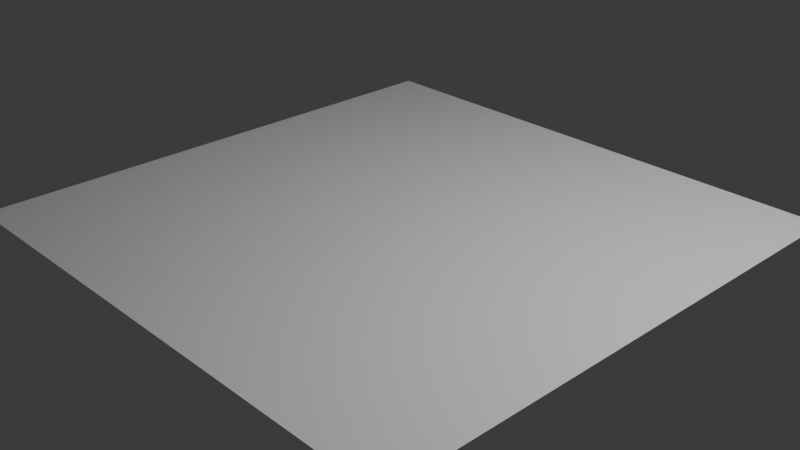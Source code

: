 # Source: ground-tile-base.blend  (saved by Blender 4.3.34; exported with 4.5.12 LTS)
import bpy
from mathutils import Matrix  # noqa: F401  (used for matrix-valued properties, if any)

bpy.ops.wm.read_factory_settings(use_empty=True)
scene = bpy.context.scene
scene.name = 'Scene'

# ---- collections
col_collection = bpy.data.collections.new('Collection'); scene.collection.children.link(col_collection)

# ---- world
world_world = bpy.data.worlds.new('World'); scene.world = world_world
world_world.use_nodes = True; world_world.node_tree.nodes.clear()
_N = world_world.node_tree.nodes; _L = world_world.node_tree.links
n0 = _N.new('ShaderNodeOutputWorld'); n0.name = 'World Output'; n0.location = (300, 300)
n1 = _N.new('ShaderNodeBackground'); n1.name = 'Background'; n1.location = (10, 300)
n1.inputs[0].default_value = (0.05088, 0.05088, 0.05088, 1.0)
_L.new(n1.outputs[0], n0.inputs[0])
n0.is_active_output = True
world_world.color = (0.05088, 0.05088, 0.05088)
world_world.sun_shadow_jitter_overblur = 0.0

# ---- cameras
cam_camera = bpy.data.cameras.new('Camera')
cam_camera.clip_end = 100.0
cam_camera.ortho_scale = 7.314

# ---- lights
light_light = bpy.data.lights.new('Light', 'POINT')
light_light.energy = 1000.0
light_light.shadow_soft_size = 0.1

# ---- meshes
me_plane = bpy.data.meshes.new('Plane')
me_plane.from_pydata([(-3.0, -3.0, 0.0), (3.0, -3.0, 0.0), (-3.0, 3.0, 0.0), (3.0, 3.0, 0.0), (-3.0, 2.75, 0.0), (-3.0, 2.5, 0.0), (-3.0, 2.25, 0.0), (-3.0, 2.0, 0.0), (-3.0, 1.75, 0.0), (-3.0, 1.5, 0.0), (-3.0, 1.25, 0.0), (-3.0, 1.0, 0.0), (-3.0, 0.75, 0.0), (-3.0, 0.5, 0.0), (-3.0, 0.25, 0.0), (-3.0, 0.0, 0.0), (-3.0, -0.25, 0.0), (-3.0, -0.5, 0.0), (-3.0, -0.75, 0.0), (-3.0, -1.0, 0.0), (-3.0, -1.25, 0.0), (-3.0, -1.5, 0.0), (-3.0, -1.75, 0.0), (-3.0, -2.0, 0.0), (-3.0, -2.25, 0.0), (-3.0, -2.5, 0.0), (-3.0, -2.75, 0.0), (-2.75, -3.0, 0.0), (-2.5, -3.0, 0.0), (-2.25, -3.0, 0.0), (-2.0, -3.0, 0.0), (-1.75, -3.0, 0.0), (-1.5, -3.0, 0.0), (-1.25, -3.0, 0.0), (-1.0, -3.0, 0.0), (-0.75, -3.0, 0.0), (-0.5, -3.0, 0.0), (-0.25, -3.0, 0.0), (0.0, -3.0, 0.0), (0.25, -3.0, 0.0), (0.5, -3.0, 0.0), (0.75, -3.0, 0.0), (1.0, -3.0, 0.0), (1.25, -3.0, 0.0), (1.5, -3.0, 0.0), (1.75, -3.0, 0.0), (2.0, -3.0, 0.0), (2.25, -3.0, 0.0), (2.5, -3.0, 0.0), (2.75, -3.0, 0.0), (3.0, -2.75, 0.0), (3.0, -2.5, 0.0), (3.0, -2.25, 0.0), (3.0, -2.0, 0.0), (3.0, -1.75, 0.0), (3.0, -1.5, 0.0), (3.0, -1.25, 0.0), (3.0, -1.0, 0.0), (3.0, -0.75, 0.0), (3.0, -0.5, 0.0), (3.0, -0.25, 0.0), (3.0, 0.0, 0.0), (3.0, 0.25, 0.0), (3.0, 0.5, 0.0), (3.0, 0.75, 0.0), (3.0, 1.0, 0.0), (3.0, 1.25, 0.0), (3.0, 1.5, 0.0), (3.0, 1.75, 0.0), (3.0, 2.0, 0.0), (3.0, 2.25, 0.0), (3.0, 2.5, 0.0), (3.0, 2.75, 0.0), (2.75, 3.0, 0.0), (2.5, 3.0, 0.0), (2.25, 3.0, 0.0), (2.0, 3.0, 0.0), (1.75, 3.0, 0.0), (1.5, 3.0, 0.0), (1.25, 3.0, 0.0), (1.0, 3.0, 0.0), (0.75, 3.0, 0.0), (0.5, 3.0, 0.0), (0.25, 3.0, 0.0), (0.0, 3.0, 0.0), (-0.25, 3.0, 0.0), (-0.5, 3.0, 0.0), (-0.75, 3.0, 0.0), (-1.0, 3.0, 0.0), (-1.25, 3.0, 0.0), (-1.5, 3.0, 0.0), (-1.75, 3.0, 0.0), (-2.0, 3.0, 0.0), (-2.25, 3.0, 0.0), (-2.5, 3.0, 0.0), (-2.75, 3.0, 0.0), (-2.75, -2.75, 0.0), (-2.75, -2.5, 0.0), (-2.75, -2.25, 0.0), (-2.75, -2.0, 0.0), (-2.75, -1.75, 0.0), (-2.75, -1.5, 0.0), (-2.75, -1.25, 0.0), (-2.75, -1.0, 0.0), (-2.75, -0.75, 0.0), (-2.75, -0.5, 0.0), (-2.75, -0.25, 0.0), (-2.75, 0.0, 0.0), (-2.75, 0.25, 0.0), (-2.75, 0.5, 0.0), (-2.75, 0.75, 0.0), (-2.75, 1.0, 0.0), (-2.75, 1.25, 0.0), (-2.75, 1.5, 0.0), (-2.75, 1.75, 0.0), (-2.75, 2.0, 0.0), (-2.75, 2.25, 0.0), (-2.75, 2.5, 0.0), (-2.75, 2.75, 0.0), (-2.5, -2.75, 0.0), (-2.5, -2.5, 0.0), (-2.5, -2.25, 0.0), (-2.5, -2.0, 0.0), (-2.5, -1.75, 0.0), (-2.5, -1.5, 0.0), (-2.5, -1.25, 0.0), (-2.5, -1.0, 0.0), (-2.5, -0.75, 0.0), (-2.5, -0.5, 0.0), (-2.5, -0.25, 0.0), (-2.5, 0.0, 0.0), (-2.5, 0.25, 0.0), (-2.5, 0.5, 0.0), (-2.5, 0.75, 0.0), (-2.5, 1.0, 0.0), (-2.5, 1.25, 0.0), (-2.5, 1.5, 0.0), (-2.5, 1.75, 0.0), (-2.5, 2.0, 0.0), (-2.5, 2.25, 0.0), (-2.5, 2.5, 0.0), (-2.5, 2.75, 0.0), (-2.25, -2.75, 0.0), (-2.25, -2.5, 0.0), (-2.25, -2.25, 0.0), (-2.25, -2.0, 0.0), (-2.25, -1.75, 0.0), (-2.25, -1.5, 0.0), (-2.25, -1.25, 0.0), (-2.25, -1.0, 0.0), (-2.25, -0.75, 0.0), (-2.25, -0.5, 0.0), (-2.25, -0.25, 0.0), (-2.25, 0.0, 0.0), (-2.25, 0.25, 0.0), (-2.25, 0.5, 0.0), (-2.25, 0.75, 0.0), (-2.25, 1.0, 0.0), (-2.25, 1.25, 0.0), (-2.25, 1.5, 0.0), (-2.25, 1.75, 0.0), (-2.25, 2.0, 0.0), (-2.25, 2.25, 0.0), (-2.25, 2.5, 0.0), (-2.25, 2.75, 0.0), (-2.0, -2.75, 0.0), (-2.0, -2.5, 0.0), (-2.0, -2.25, 0.0), (-2.0, -2.0, 0.0), (-2.0, -1.75, 0.0), (-2.0, -1.5, 0.0), (-2.0, -1.25, 0.0), (-2.0, -1.0, 0.0), (-2.0, -0.75, 0.0), (-2.0, -0.5, 0.0), (-2.0, -0.25, 0.0), (-2.0, 0.0, 0.0), (-2.0, 0.25, 0.0), (-2.0, 0.5, 0.0), (-2.0, 0.75, 0.0), (-2.0, 1.0, 0.0), (-2.0, 1.25, 0.0), (-2.0, 1.5, 0.0), (-2.0, 1.75, 0.0), (-2.0, 2.0, 0.0), (-2.0, 2.25, 0.0), (-2.0, 2.5, 0.0), (-2.0, 2.75, 0.0), (-1.75, -2.75, 0.0), (-1.75, -2.5, 0.0), (-1.75, -2.25, 0.0), (-1.75, -2.0, 0.0), (-1.75, -1.75, 0.0), (-1.75, -1.5, 0.0), (-1.75, -1.25, 0.0), (-1.75, -1.0, 0.0), (-1.75, -0.75, 0.0), (-1.75, -0.5, 0.0), (-1.75, -0.25, 0.0), (-1.75, 0.0, 0.0), (-1.75, 0.25, 0.0), (-1.75, 0.5, 0.0), (-1.75, 0.75, 0.0), (-1.75, 1.0, 0.0), (-1.75, 1.25, 0.0), (-1.75, 1.5, 0.0), (-1.75, 1.75, 0.0), (-1.75, 2.0, 0.0), (-1.75, 2.25, 0.0), (-1.75, 2.5, 0.0), (-1.75, 2.75, 0.0), (-1.5, -2.75, 0.0), (-1.5, -2.5, 0.0), (-1.5, -2.25, 0.0), (-1.5, -2.0, 0.0), (-1.5, -1.75, 0.0), (-1.5, -1.5, 0.0), (-1.5, -1.25, 0.0), (-1.5, -1.0, 0.0), (-1.5, -0.75, 0.0), (-1.5, -0.5, 0.0), (-1.5, -0.25, 0.0), (-1.5, 0.0, 0.0), (-1.5, 0.25, 0.0), (-1.5, 0.5, 0.0), (-1.5, 0.75, 0.0), (-1.5, 1.0, 0.0), (-1.5, 1.25, 0.0), (-1.5, 1.5, 0.0), (-1.5, 1.75, 0.0), (-1.5, 2.0, 0.0), (-1.5, 2.25, 0.0), (-1.5, 2.5, 0.0), (-1.5, 2.75, 0.0), (-1.25, -2.75, 0.0), (-1.25, -2.5, 0.0), (-1.25, -2.25, 0.0), (-1.25, -2.0, 0.0), (-1.25, -1.75, 0.0), (-1.25, -1.5, 0.0), (-1.25, -1.25, 0.0), (-1.25, -1.0, 0.0), (-1.25, -0.75, 0.0), (-1.25, -0.5, 0.0), (-1.25, -0.25, 0.0), (-1.25, 0.0, 0.0), (-1.25, 0.25, 0.0), (-1.25, 0.5, 0.0), (-1.25, 0.75, 0.0), (-1.25, 1.0, 0.0), (-1.25, 1.25, 0.0), (-1.25, 1.5, 0.0), (-1.25, 1.75, 0.0), (-1.25, 2.0, 0.0), (-1.25, 2.25, 0.0), (-1.25, 2.5, 0.0), (-1.25, 2.75, 0.0), (-1.0, -2.75, 0.0), (-1.0, -2.5, 0.0), (-1.0, -2.25, 0.0), (-1.0, -2.0, 0.0), (-1.0, -1.75, 0.0), (-1.0, -1.5, 0.0), (-1.0, -1.25, 0.0), (-1.0, -1.0, 0.0), (-1.0, -0.75, 0.0), (-1.0, -0.5, 0.0), (-1.0, -0.25, 0.0), (-1.0, 0.0, 0.0), (-1.0, 0.25, 0.0), (-1.0, 0.5, 0.0), (-1.0, 0.75, 0.0), (-1.0, 1.0, 0.0), (-1.0, 1.25, 0.0), (-1.0, 1.5, 0.0), (-1.0, 1.75, 0.0), (-1.0, 2.0, 0.0), (-1.0, 2.25, 0.0), (-1.0, 2.5, 0.0), (-1.0, 2.75, 0.0), (-0.75, -2.75, 0.0), (-0.75, -2.5, 0.0), (-0.75, -2.25, 0.0), (-0.75, -2.0, 0.0), (-0.75, -1.75, 0.0), (-0.75, -1.5, 0.0), (-0.75, -1.25, 0.0), (-0.75, -1.0, 0.0), (-0.75, -0.75, 0.0), (-0.75, -0.5, 0.0), (-0.75, -0.25, 0.0), (-0.75, 0.0, 0.0), (-0.75, 0.25, 0.0), (-0.75, 0.5, 0.0), (-0.75, 0.75, 0.0), (-0.75, 1.0, 0.0), (-0.75, 1.25, 0.0), (-0.75, 1.5, 0.0), (-0.75, 1.75, 0.0), (-0.75, 2.0, 0.0), (-0.75, 2.25, 0.0), (-0.75, 2.5, 0.0), (-0.75, 2.75, 0.0), (-0.5, -2.75, 0.0), (-0.5, -2.5, 0.0), (-0.5, -2.25, 0.0), (-0.5, -2.0, 0.0), (-0.5, -1.75, 0.0), (-0.5, -1.5, 0.0), (-0.5, -1.25, 0.0), (-0.5, -1.0, 0.0), (-0.5, -0.75, 0.0), (-0.5, -0.5, 0.0), (-0.5, -0.25, 0.0), (-0.5, 0.0, 0.0), (-0.5, 0.25, 0.0), (-0.5, 0.5, 0.0), (-0.5, 0.75, 0.0), (-0.5, 1.0, 0.0), (-0.5, 1.25, 0.0), (-0.5, 1.5, 0.0), (-0.5, 1.75, 0.0), (-0.5, 2.0, 0.0), (-0.5, 2.25, 0.0), (-0.5, 2.5, 0.0), (-0.5, 2.75, 0.0), (-0.25, -2.75, 0.0), (-0.25, -2.5, 0.0), (-0.25, -2.25, 0.0), (-0.25, -2.0, 0.0), (-0.25, -1.75, 0.0), (-0.25, -1.5, 0.0), (-0.25, -1.25, 0.0), (-0.25, -1.0, 0.0), (-0.25, -0.75, 0.0), (-0.25, -0.5, 0.0), (-0.25, -0.25, 0.0), (-0.25, 0.0, 0.0), (-0.25, 0.25, 0.0), (-0.25, 0.5, 0.0), (-0.25, 0.75, 0.0), (-0.25, 1.0, 0.0), (-0.25, 1.25, 0.0), (-0.25, 1.5, 0.0), (-0.25, 1.75, 0.0), (-0.25, 2.0, 0.0), (-0.25, 2.25, 0.0), (-0.25, 2.5, 0.0), (-0.25, 2.75, 0.0), (0.0, -2.75, 0.0), (0.0, -2.5, 0.0), (0.0, -2.25, 0.0), (0.0, -2.0, 0.0), (0.0, -1.75, 0.0), (0.0, -1.5, 0.0), (0.0, -1.25, 0.0), (0.0, -1.0, 0.0), (0.0, -0.75, 0.0), (0.0, -0.5, 0.0), (0.0, -0.25, 0.0), (0.0, 0.0, 0.0), (0.0, 0.25, 0.0), (0.0, 0.5, 0.0), (0.0, 0.75, 0.0), (0.0, 1.0, 0.0), (0.0, 1.25, 0.0), (0.0, 1.5, 0.0), (0.0, 1.75, 0.0), (0.0, 2.0, 0.0), (0.0, 2.25, 0.0), (0.0, 2.5, 0.0), (0.0, 2.75, 0.0), (0.25, -2.75, 0.0), (0.25, -2.5, 0.0), (0.25, -2.25, 0.0), (0.25, -2.0, 0.0), (0.25, -1.75, 0.0), (0.25, -1.5, 0.0), (0.25, -1.25, 0.0), (0.25, -1.0, 0.0), (0.25, -0.75, 0.0), (0.25, -0.5, 0.0), (0.25, -0.25, 0.0), (0.25, 0.0, 0.0), (0.25, 0.25, 0.0), (0.25, 0.5, 0.0), (0.25, 0.75, 0.0), (0.25, 1.0, 0.0), (0.25, 1.25, 0.0), (0.25, 1.5, 0.0), (0.25, 1.75, 0.0), (0.25, 2.0, 0.0), (0.25, 2.25, 0.0), (0.25, 2.5, 0.0), (0.25, 2.75, 0.0), (0.5, -2.75, 0.0), (0.5, -2.5, 0.0), (0.5, -2.25, 0.0), (0.5, -2.0, 0.0), (0.5, -1.75, 0.0), (0.5, -1.5, 0.0), (0.5, -1.25, 0.0), (0.5, -1.0, 0.0), (0.5, -0.75, 0.0), (0.5, -0.5, 0.0), (0.5, -0.25, 0.0), (0.5, 0.0, 0.0), (0.5, 0.25, 0.0), (0.5, 0.5, 0.0), (0.5, 0.75, 0.0), (0.5, 1.0, 0.0), (0.5, 1.25, 0.0), (0.5, 1.5, 0.0), (0.5, 1.75, 0.0), (0.5, 2.0, 0.0), (0.5, 2.25, 0.0), (0.5, 2.5, 0.0), (0.5, 2.75, 0.0), (0.75, -2.75, 0.0), (0.75, -2.5, 0.0), (0.75, -2.25, 0.0), (0.75, -2.0, 0.0), (0.75, -1.75, 0.0), (0.75, -1.5, 0.0), (0.75, -1.25, 0.0), (0.75, -1.0, 0.0), (0.75, -0.75, 0.0), (0.75, -0.5, 0.0), (0.75, -0.25, 0.0), (0.75, 0.0, 0.0), (0.75, 0.25, 0.0), (0.75, 0.5, 0.0), (0.75, 0.75, 0.0), (0.75, 1.0, 0.0), (0.75, 1.25, 0.0), (0.75, 1.5, 0.0), (0.75, 1.75, 0.0), (0.75, 2.0, 0.0), (0.75, 2.25, 0.0), (0.75, 2.5, 0.0), (0.75, 2.75, 0.0), (1.0, -2.75, 0.0), (1.0, -2.5, 0.0), (1.0, -2.25, 0.0), (1.0, -2.0, 0.0), (1.0, -1.75, 0.0), (1.0, -1.5, 0.0), (1.0, -1.25, 0.0), (1.0, -1.0, 0.0), (1.0, -0.75, 0.0), (1.0, -0.5, 0.0), (1.0, -0.25, 0.0), (1.0, 0.0, 0.0), (1.0, 0.25, 0.0), (1.0, 0.5, 0.0), (1.0, 0.75, 0.0), (1.0, 1.0, 0.0), (1.0, 1.25, 0.0), (1.0, 1.5, 0.0), (1.0, 1.75, 0.0), (1.0, 2.0, 0.0), (1.0, 2.25, 0.0), (1.0, 2.5, 0.0), (1.0, 2.75, 0.0), (1.25, -2.75, 0.0), (1.25, -2.5, 0.0), (1.25, -2.25, 0.0), (1.25, -2.0, 0.0), (1.25, -1.75, 0.0), (1.25, -1.5, 0.0), (1.25, -1.25, 0.0), (1.25, -1.0, 0.0), (1.25, -0.75, 0.0), (1.25, -0.5, 0.0), (1.25, -0.25, 0.0), (1.25, 0.0, 0.0), (1.25, 0.25, 0.0), (1.25, 0.5, 0.0), (1.25, 0.75, 0.0), (1.25, 1.0, 0.0), (1.25, 1.25, 0.0), (1.25, 1.5, 0.0), (1.25, 1.75, 0.0), (1.25, 2.0, 0.0), (1.25, 2.25, 0.0), (1.25, 2.5, 0.0), (1.25, 2.75, 0.0), (1.5, -2.75, 0.0), (1.5, -2.5, 0.0), (1.5, -2.25, 0.0), (1.5, -2.0, 0.0), (1.5, -1.75, 0.0), (1.5, -1.5, 0.0), (1.5, -1.25, 0.0), (1.5, -1.0, 0.0), (1.5, -0.75, 0.0), (1.5, -0.5, 0.0), (1.5, -0.25, 0.0), (1.5, 0.0, 0.0), (1.5, 0.25, 0.0), (1.5, 0.5, 0.0), (1.5, 0.75, 0.0), (1.5, 1.0, 0.0), (1.5, 1.25, 0.0), (1.5, 1.5, 0.0), (1.5, 1.75, 0.0), (1.5, 2.0, 0.0), (1.5, 2.25, 0.0), (1.5, 2.5, 0.0), (1.5, 2.75, 0.0), (1.75, -2.75, 0.0), (1.75, -2.5, 0.0), (1.75, -2.25, 0.0), (1.75, -2.0, 0.0), (1.75, -1.75, 0.0), (1.75, -1.5, 0.0), (1.75, -1.25, 0.0), (1.75, -1.0, 0.0), (1.75, -0.75, 0.0), (1.75, -0.5, 0.0), (1.75, -0.25, 0.0), (1.75, 0.0, 0.0), (1.75, 0.25, 0.0), (1.75, 0.5, 0.0), (1.75, 0.75, 0.0), (1.75, 1.0, 0.0), (1.75, 1.25, 0.0), (1.75, 1.5, 0.0), (1.75, 1.75, 0.0), (1.75, 2.0, 0.0), (1.75, 2.25, 0.0), (1.75, 2.5, 0.0), (1.75, 2.75, 0.0), (2.0, -2.75, 0.0), (2.0, -2.5, 0.0), (2.0, -2.25, 0.0), (2.0, -2.0, 0.0), (2.0, -1.75, 0.0), (2.0, -1.5, 0.0), (2.0, -1.25, 0.0), (2.0, -1.0, 0.0), (2.0, -0.75, 0.0), (2.0, -0.5, 0.0), (2.0, -0.25, 0.0), (2.0, 0.0, 0.0), (2.0, 0.25, 0.0), (2.0, 0.5, 0.0), (2.0, 0.75, 0.0), (2.0, 1.0, 0.0), (2.0, 1.25, 0.0), (2.0, 1.5, 0.0), (2.0, 1.75, 0.0), (2.0, 2.0, 0.0), (2.0, 2.25, 0.0), (2.0, 2.5, 0.0), (2.0, 2.75, 0.0), (2.25, -2.75, 0.0), (2.25, -2.5, 0.0), (2.25, -2.25, 0.0), (2.25, -2.0, 0.0), (2.25, -1.75, 0.0), (2.25, -1.5, 0.0), (2.25, -1.25, 0.0), (2.25, -1.0, 0.0), (2.25, -0.75, 0.0), (2.25, -0.5, 0.0), (2.25, -0.25, 0.0), (2.25, 0.0, 0.0), (2.25, 0.25, 0.0), (2.25, 0.5, 0.0), (2.25, 0.75, 0.0), (2.25, 1.0, 0.0), (2.25, 1.25, 0.0), (2.25, 1.5, 0.0), (2.25, 1.75, 0.0), (2.25, 2.0, 0.0), (2.25, 2.25, 0.0), (2.25, 2.5, 0.0), (2.25, 2.75, 0.0), (2.5, -2.75, 0.0), (2.5, -2.5, 0.0), (2.5, -2.25, 0.0), (2.5, -2.0, 0.0), (2.5, -1.75, 0.0), (2.5, -1.5, 0.0), (2.5, -1.25, 0.0), (2.5, -1.0, 0.0), (2.5, -0.75, 0.0), (2.5, -0.5, 0.0), (2.5, -0.25, 0.0), (2.5, 0.0, 0.0), (2.5, 0.25, 0.0), (2.5, 0.5, 0.0), (2.5, 0.75, 0.0), (2.5, 1.0, 0.0), (2.5, 1.25, 0.0), (2.5, 1.5, 0.0), (2.5, 1.75, 0.0), (2.5, 2.0, 0.0), (2.5, 2.25, 0.0), (2.5, 2.5, 0.0), (2.5, 2.75, 0.0), (2.75, -2.75, 0.0), (2.75, -2.5, 0.0), (2.75, -2.25, 0.0), (2.75, -2.0, 0.0), (2.75, -1.75, 0.0), (2.75, -1.5, 0.0), (2.75, -1.25, 0.0), (2.75, -1.0, 0.0), (2.75, -0.75, 0.0), (2.75, -0.5, 0.0), (2.75, -0.25, 0.0), (2.75, 0.0, 0.0), (2.75, 0.25, 0.0), (2.75, 0.5, 0.0), (2.75, 0.75, 0.0), (2.75, 1.0, 0.0), (2.75, 1.25, 0.0), (2.75, 1.5, 0.0), (2.75, 1.75, 0.0), (2.75, 2.0, 0.0), (2.75, 2.25, 0.0), (2.75, 2.5, 0.0), (2.75, 2.75, 0.0)], [], [(624, 72, 3, 73), (4, 118, 95, 2), (118, 141, 94, 95), (141, 164, 93, 94), (164, 187, 92, 93), (187, 210, 91, 92), (210, 233, 90, 91), (233, 256, 89, 90), (256, 279, 88, 89), (279, 302, 87, 88), (302, 325, 86, 87), (325, 348, 85, 86), (348, 371, 84, 85), (371, 394, 83, 84), (394, 417, 82, 83), (417, 440, 81, 82), (440, 463, 80, 81), (463, 486, 79, 80), (486, 509, 78, 79), (509, 532, 77, 78), (532, 555, 76, 77), (555, 578, 75, 76), (578, 601, 74, 75), (601, 624, 73, 74), (0, 27, 96, 26), (26, 96, 97, 25), (25, 97, 98, 24), (24, 98, 99, 23), (23, 99, 100, 22), (22, 100, 101, 21), (21, 101, 102, 20), (20, 102, 103, 19), (19, 103, 104, 18), (18, 104, 105, 17), (17, 105, 106, 16), (16, 106, 107, 15), (15, 107, 108, 14), (14, 108, 109, 13), (13, 109, 110, 12), (12, 110, 111, 11), (11, 111, 112, 10), (10, 112, 113, 9), (9, 113, 114, 8), (8, 114, 115, 7), (7, 115, 116, 6), (6, 116, 117, 5), (5, 117, 118, 4), (27, 28, 119, 96), (96, 119, 120, 97), (97, 120, 121, 98), (98, 121, 122, 99), (99, 122, 123, 100), (100, 123, 124, 101), (101, 124, 125, 102), (102, 125, 126, 103), (103, 126, 127, 104), (104, 127, 128, 105), (105, 128, 129, 106), (106, 129, 130, 107), (107, 130, 131, 108), (108, 131, 132, 109), (109, 132, 133, 110), (110, 133, 134, 111), (111, 134, 135, 112), (112, 135, 136, 113), (113, 136, 137, 114), (114, 137, 138, 115), (115, 138, 139, 116), (116, 139, 140, 117), (117, 140, 141, 118), (28, 29, 142, 119), (119, 142, 143, 120), (120, 143, 144, 121), (121, 144, 145, 122), (122, 145, 146, 123), (123, 146, 147, 124), (124, 147, 148, 125), (125, 148, 149, 126), (126, 149, 150, 127), (127, 150, 151, 128), (128, 151, 152, 129), (129, 152, 153, 130), (130, 153, 154, 131), (131, 154, 155, 132), (132, 155, 156, 133), (133, 156, 157, 134), (134, 157, 158, 135), (135, 158, 159, 136), (136, 159, 160, 137), (137, 160, 161, 138), (138, 161, 162, 139), (139, 162, 163, 140), (140, 163, 164, 141), (29, 30, 165, 142), (142, 165, 166, 143), (143, 166, 167, 144), (144, 167, 168, 145), (145, 168, 169, 146), (146, 169, 170, 147), (147, 170, 171, 148), (148, 171, 172, 149), (149, 172, 173, 150), (150, 173, 174, 151), (151, 174, 175, 152), (152, 175, 176, 153), (153, 176, 177, 154), (154, 177, 178, 155), (155, 178, 179, 156), (156, 179, 180, 157), (157, 180, 181, 158), (158, 181, 182, 159), (159, 182, 183, 160), (160, 183, 184, 161), (161, 184, 185, 162), (162, 185, 186, 163), (163, 186, 187, 164), (30, 31, 188, 165), (165, 188, 189, 166), (166, 189, 190, 167), (167, 190, 191, 168), (168, 191, 192, 169), (169, 192, 193, 170), (170, 193, 194, 171), (171, 194, 195, 172), (172, 195, 196, 173), (173, 196, 197, 174), (174, 197, 198, 175), (175, 198, 199, 176), (176, 199, 200, 177), (177, 200, 201, 178), (178, 201, 202, 179), (179, 202, 203, 180), (180, 203, 204, 181), (181, 204, 205, 182), (182, 205, 206, 183), (183, 206, 207, 184), (184, 207, 208, 185), (185, 208, 209, 186), (186, 209, 210, 187), (31, 32, 211, 188), (188, 211, 212, 189), (189, 212, 213, 190), (190, 213, 214, 191), (191, 214, 215, 192), (192, 215, 216, 193), (193, 216, 217, 194), (194, 217, 218, 195), (195, 218, 219, 196), (196, 219, 220, 197), (197, 220, 221, 198), (198, 221, 222, 199), (199, 222, 223, 200), (200, 223, 224, 201), (201, 224, 225, 202), (202, 225, 226, 203), (203, 226, 227, 204), (204, 227, 228, 205), (205, 228, 229, 206), (206, 229, 230, 207), (207, 230, 231, 208), (208, 231, 232, 209), (209, 232, 233, 210), (32, 33, 234, 211), (211, 234, 235, 212), (212, 235, 236, 213), (213, 236, 237, 214), (214, 237, 238, 215), (215, 238, 239, 216), (216, 239, 240, 217), (217, 240, 241, 218), (218, 241, 242, 219), (219, 242, 243, 220), (220, 243, 244, 221), (221, 244, 245, 222), (222, 245, 246, 223), (223, 246, 247, 224), (224, 247, 248, 225), (225, 248, 249, 226), (226, 249, 250, 227), (227, 250, 251, 228), (228, 251, 252, 229), (229, 252, 253, 230), (230, 253, 254, 231), (231, 254, 255, 232), (232, 255, 256, 233), (33, 34, 257, 234), (234, 257, 258, 235), (235, 258, 259, 236), (236, 259, 260, 237), (237, 260, 261, 238), (238, 261, 262, 239), (239, 262, 263, 240), (240, 263, 264, 241), (241, 264, 265, 242), (242, 265, 266, 243), (243, 266, 267, 244), (244, 267, 268, 245), (245, 268, 269, 246), (246, 269, 270, 247), (247, 270, 271, 248), (248, 271, 272, 249), (249, 272, 273, 250), (250, 273, 274, 251), (251, 274, 275, 252), (252, 275, 276, 253), (253, 276, 277, 254), (254, 277, 278, 255), (255, 278, 279, 256), (34, 35, 280, 257), (257, 280, 281, 258), (258, 281, 282, 259), (259, 282, 283, 260), (260, 283, 284, 261), (261, 284, 285, 262), (262, 285, 286, 263), (263, 286, 287, 264), (264, 287, 288, 265), (265, 288, 289, 266), (266, 289, 290, 267), (267, 290, 291, 268), (268, 291, 292, 269), (269, 292, 293, 270), (270, 293, 294, 271), (271, 294, 295, 272), (272, 295, 296, 273), (273, 296, 297, 274), (274, 297, 298, 275), (275, 298, 299, 276), (276, 299, 300, 277), (277, 300, 301, 278), (278, 301, 302, 279), (35, 36, 303, 280), (280, 303, 304, 281), (281, 304, 305, 282), (282, 305, 306, 283), (283, 306, 307, 284), (284, 307, 308, 285), (285, 308, 309, 286), (286, 309, 310, 287), (287, 310, 311, 288), (288, 311, 312, 289), (289, 312, 313, 290), (290, 313, 314, 291), (291, 314, 315, 292), (292, 315, 316, 293), (293, 316, 317, 294), (294, 317, 318, 295), (295, 318, 319, 296), (296, 319, 320, 297), (297, 320, 321, 298), (298, 321, 322, 299), (299, 322, 323, 300), (300, 323, 324, 301), (301, 324, 325, 302), (36, 37, 326, 303), (303, 326, 327, 304), (304, 327, 328, 305), (305, 328, 329, 306), (306, 329, 330, 307), (307, 330, 331, 308), (308, 331, 332, 309), (309, 332, 333, 310), (310, 333, 334, 311), (311, 334, 335, 312), (312, 335, 336, 313), (313, 336, 337, 314), (314, 337, 338, 315), (315, 338, 339, 316), (316, 339, 340, 317), (317, 340, 341, 318), (318, 341, 342, 319), (319, 342, 343, 320), (320, 343, 344, 321), (321, 344, 345, 322), (322, 345, 346, 323), (323, 346, 347, 324), (324, 347, 348, 325), (37, 38, 349, 326), (326, 349, 350, 327), (327, 350, 351, 328), (328, 351, 352, 329), (329, 352, 353, 330), (330, 353, 354, 331), (331, 354, 355, 332), (332, 355, 356, 333), (333, 356, 357, 334), (334, 357, 358, 335), (335, 358, 359, 336), (336, 359, 360, 337), (337, 360, 361, 338), (338, 361, 362, 339), (339, 362, 363, 340), (340, 363, 364, 341), (341, 364, 365, 342), (342, 365, 366, 343), (343, 366, 367, 344), (344, 367, 368, 345), (345, 368, 369, 346), (346, 369, 370, 347), (347, 370, 371, 348), (38, 39, 372, 349), (349, 372, 373, 350), (350, 373, 374, 351), (351, 374, 375, 352), (352, 375, 376, 353), (353, 376, 377, 354), (354, 377, 378, 355), (355, 378, 379, 356), (356, 379, 380, 357), (357, 380, 381, 358), (358, 381, 382, 359), (359, 382, 383, 360), (360, 383, 384, 361), (361, 384, 385, 362), (362, 385, 386, 363), (363, 386, 387, 364), (364, 387, 388, 365), (365, 388, 389, 366), (366, 389, 390, 367), (367, 390, 391, 368), (368, 391, 392, 369), (369, 392, 393, 370), (370, 393, 394, 371), (39, 40, 395, 372), (372, 395, 396, 373), (373, 396, 397, 374), (374, 397, 398, 375), (375, 398, 399, 376), (376, 399, 400, 377), (377, 400, 401, 378), (378, 401, 402, 379), (379, 402, 403, 380), (380, 403, 404, 381), (381, 404, 405, 382), (382, 405, 406, 383), (383, 406, 407, 384), (384, 407, 408, 385), (385, 408, 409, 386), (386, 409, 410, 387), (387, 410, 411, 388), (388, 411, 412, 389), (389, 412, 413, 390), (390, 413, 414, 391), (391, 414, 415, 392), (392, 415, 416, 393), (393, 416, 417, 394), (40, 41, 418, 395), (395, 418, 419, 396), (396, 419, 420, 397), (397, 420, 421, 398), (398, 421, 422, 399), (399, 422, 423, 400), (400, 423, 424, 401), (401, 424, 425, 402), (402, 425, 426, 403), (403, 426, 427, 404), (404, 427, 428, 405), (405, 428, 429, 406), (406, 429, 430, 407), (407, 430, 431, 408), (408, 431, 432, 409), (409, 432, 433, 410), (410, 433, 434, 411), (411, 434, 435, 412), (412, 435, 436, 413), (413, 436, 437, 414), (414, 437, 438, 415), (415, 438, 439, 416), (416, 439, 440, 417), (41, 42, 441, 418), (418, 441, 442, 419), (419, 442, 443, 420), (420, 443, 444, 421), (421, 444, 445, 422), (422, 445, 446, 423), (423, 446, 447, 424), (424, 447, 448, 425), (425, 448, 449, 426), (426, 449, 450, 427), (427, 450, 451, 428), (428, 451, 452, 429), (429, 452, 453, 430), (430, 453, 454, 431), (431, 454, 455, 432), (432, 455, 456, 433), (433, 456, 457, 434), (434, 457, 458, 435), (435, 458, 459, 436), (436, 459, 460, 437), (437, 460, 461, 438), (438, 461, 462, 439), (439, 462, 463, 440), (42, 43, 464, 441), (441, 464, 465, 442), (442, 465, 466, 443), (443, 466, 467, 444), (444, 467, 468, 445), (445, 468, 469, 446), (446, 469, 470, 447), (447, 470, 471, 448), (448, 471, 472, 449), (449, 472, 473, 450), (450, 473, 474, 451), (451, 474, 475, 452), (452, 475, 476, 453), (453, 476, 477, 454), (454, 477, 478, 455), (455, 478, 479, 456), (456, 479, 480, 457), (457, 480, 481, 458), (458, 481, 482, 459), (459, 482, 483, 460), (460, 483, 484, 461), (461, 484, 485, 462), (462, 485, 486, 463), (43, 44, 487, 464), (464, 487, 488, 465), (465, 488, 489, 466), (466, 489, 490, 467), (467, 490, 491, 468), (468, 491, 492, 469), (469, 492, 493, 470), (470, 493, 494, 471), (471, 494, 495, 472), (472, 495, 496, 473), (473, 496, 497, 474), (474, 497, 498, 475), (475, 498, 499, 476), (476, 499, 500, 477), (477, 500, 501, 478), (478, 501, 502, 479), (479, 502, 503, 480), (480, 503, 504, 481), (481, 504, 505, 482), (482, 505, 506, 483), (483, 506, 507, 484), (484, 507, 508, 485), (485, 508, 509, 486), (44, 45, 510, 487), (487, 510, 511, 488), (488, 511, 512, 489), (489, 512, 513, 490), (490, 513, 514, 491), (491, 514, 515, 492), (492, 515, 516, 493), (493, 516, 517, 494), (494, 517, 518, 495), (495, 518, 519, 496), (496, 519, 520, 497), (497, 520, 521, 498), (498, 521, 522, 499), (499, 522, 523, 500), (500, 523, 524, 501), (501, 524, 525, 502), (502, 525, 526, 503), (503, 526, 527, 504), (504, 527, 528, 505), (505, 528, 529, 506), (506, 529, 530, 507), (507, 530, 531, 508), (508, 531, 532, 509), (45, 46, 533, 510), (510, 533, 534, 511), (511, 534, 535, 512), (512, 535, 536, 513), (513, 536, 537, 514), (514, 537, 538, 515), (515, 538, 539, 516), (516, 539, 540, 517), (517, 540, 541, 518), (518, 541, 542, 519), (519, 542, 543, 520), (520, 543, 544, 521), (521, 544, 545, 522), (522, 545, 546, 523), (523, 546, 547, 524), (524, 547, 548, 525), (525, 548, 549, 526), (526, 549, 550, 527), (527, 550, 551, 528), (528, 551, 552, 529), (529, 552, 553, 530), (530, 553, 554, 531), (531, 554, 555, 532), (46, 47, 556, 533), (533, 556, 557, 534), (534, 557, 558, 535), (535, 558, 559, 536), (536, 559, 560, 537), (537, 560, 561, 538), (538, 561, 562, 539), (539, 562, 563, 540), (540, 563, 564, 541), (541, 564, 565, 542), (542, 565, 566, 543), (543, 566, 567, 544), (544, 567, 568, 545), (545, 568, 569, 546), (546, 569, 570, 547), (547, 570, 571, 548), (548, 571, 572, 549), (549, 572, 573, 550), (550, 573, 574, 551), (551, 574, 575, 552), (552, 575, 576, 553), (553, 576, 577, 554), (554, 577, 578, 555), (47, 48, 579, 556), (556, 579, 580, 557), (557, 580, 581, 558), (558, 581, 582, 559), (559, 582, 583, 560), (560, 583, 584, 561), (561, 584, 585, 562), (562, 585, 586, 563), (563, 586, 587, 564), (564, 587, 588, 565), (565, 588, 589, 566), (566, 589, 590, 567), (567, 590, 591, 568), (568, 591, 592, 569), (569, 592, 593, 570), (570, 593, 594, 571), (571, 594, 595, 572), (572, 595, 596, 573), (573, 596, 597, 574), (574, 597, 598, 575), (575, 598, 599, 576), (576, 599, 600, 577), (577, 600, 601, 578), (48, 49, 602, 579), (579, 602, 603, 580), (580, 603, 604, 581), (581, 604, 605, 582), (582, 605, 606, 583), (583, 606, 607, 584), (584, 607, 608, 585), (585, 608, 609, 586), (586, 609, 610, 587), (587, 610, 611, 588), (588, 611, 612, 589), (589, 612, 613, 590), (590, 613, 614, 591), (591, 614, 615, 592), (592, 615, 616, 593), (593, 616, 617, 594), (594, 617, 618, 595), (595, 618, 619, 596), (596, 619, 620, 597), (597, 620, 621, 598), (598, 621, 622, 599), (599, 622, 623, 600), (600, 623, 624, 601), (49, 1, 50, 602), (602, 50, 51, 603), (603, 51, 52, 604), (604, 52, 53, 605), (605, 53, 54, 606), (606, 54, 55, 607), (607, 55, 56, 608), (608, 56, 57, 609), (609, 57, 58, 610), (610, 58, 59, 611), (611, 59, 60, 612), (612, 60, 61, 613), (613, 61, 62, 614), (614, 62, 63, 615), (615, 63, 64, 616), (616, 64, 65, 617), (617, 65, 66, 618), (618, 66, 67, 619), (619, 67, 68, 620), (620, 68, 69, 621), (621, 69, 70, 622), (622, 70, 71, 623), (623, 71, 72, 624)])
_uv = me_plane.uv_layers.new(name='UVMap')
_uv.uv.foreach_set('vector', [0.9583, 0.9583, 1.0, 0.9583, 1.0, 1.0, 0.9583, 1.0, 0.0, 0.9583, 0.04167, 0.9583, 0.04167, 1.0, 0.0, 1.0, 0.04167, 0.9583, 0.08333, 0.9583, 0.08333, 1.0, 0.04167, 1.0, 0.08333, 0.9583, 0.125, 0.9583, 0.125, 1.0, 0.08333, 1.0, 0.125, 0.9583, 0.1667, 0.9583, 0.1667, 1.0, 0.125, 1.0, 0.1667, 0.9583, 0.2083, 0.9583, 0.2083, 1.0, 0.1667, 1.0, 0.2083, 0.9583, 0.25, 0.9583, 0.25, 1.0, 0.2083, 1.0, 0.25, 0.9583, 0.2917, 0.9583, 0.2917, 1.0, 0.25, 1.0, 0.2917, 0.9583, 0.3333, 0.9583, 0.3333, 1.0, 0.2917, 1.0, 0.3333, 0.9583, 0.375, 0.9583, 0.375, 1.0, 0.3333, 1.0, 0.375, 0.9583, 0.4167, 0.9583, 0.4167, 1.0, 0.375, 1.0, 0.4167, 0.9583, 0.4583, 0.9583, 0.4583, 1.0, 0.4167, 1.0, 0.4583, 0.9583, 0.5, 0.9583, 0.5, 1.0, 0.4583, 1.0, 0.5, 0.9583, 0.5417, 0.9583, 0.5417, 1.0, 0.5, 1.0, 0.5417, 0.9583, 0.5833, 0.9583, 0.5833, 1.0, 0.5417, 1.0, 0.5833, 0.9583, 0.625, 0.9583, 0.625, 1.0, 0.5833, 1.0, 0.625, 0.9583, 0.6667, 0.9583, 0.6667, 1.0, 0.625, 1.0, 0.6667, 0.9583, 0.7083, 0.9583, 0.7083, 1.0, 0.6667, 1.0, 0.7083, 0.9583, 0.75, 0.9583, 0.75, 1.0, 0.7083, 1.0, 0.75, 0.9583, 0.7917, 0.9583, 0.7917, 1.0, 0.75, 1.0, 0.7917, 0.9583, 0.8333, 0.9583, 0.8333, 1.0, 0.7917, 1.0, 0.8333, 0.9583, 0.875, 0.9583, 0.875, 1.0, 0.8333, 1.0, 0.875, 0.9583, 0.9167, 0.9583, 0.9167, 1.0, 0.875, 1.0, 0.9167, 0.9583, 0.9583, 0.9583, 0.9583, 1.0, 0.9167, 1.0, 0.0, 0.0, 0.04167, 0.0, 0.04167, 0.04167, 0.0, 0.04167, 0.0, 0.04167, 0.04167, 0.04167, 0.04167, 0.08333, 0.0, 0.08333, 0.0, 0.08333, 0.04167, 0.08333, 0.04167, 0.125, 0.0, 0.125, 0.0, 0.125, 0.04167, 0.125, 0.04167, 0.1667, 0.0, 0.1667, 0.0, 0.1667, 0.04167, 0.1667, 0.04167, 0.2083, 0.0, 0.2083, 0.0, 0.2083, 0.04167, 0.2083, 0.04167, 0.25, 0.0, 0.25, 0.0, 0.25, 0.04167, 0.25, 0.04167, 0.2917, 0.0, 0.2917, 0.0, 0.2917, 0.04167, 0.2917, 0.04167, 0.3333, 0.0, 0.3333, 0.0, 0.3333, 0.04167, 0.3333, 0.04167, 0.375, 0.0, 0.375, 0.0, 0.375, 0.04167, 0.375, 0.04167, 0.4167, 0.0, 0.4167, 0.0, 0.4167, 0.04167, 0.4167, 0.04167, 0.4583, 0.0, 0.4583, 0.0, 0.4583, 0.04167, 0.4583, 0.04167, 0.5, 0.0, 0.5, 0.0, 0.5, 0.04167, 0.5, 0.04167, 0.5417, 0.0, 0.5417, 0.0, 0.5417, 0.04167, 0.5417, 0.04167, 0.5833, 0.0, 0.5833, 0.0, 0.5833, 0.04167, 0.5833, 0.04167, 0.625, 0.0, 0.625, 0.0, 0.625, 0.04167, 0.625, 0.04167, 0.6667, 0.0, 0.6667, 0.0, 0.6667, 0.04167, 0.6667, 0.04167, 0.7083, 0.0, 0.7083, 0.0, 0.7083, 0.04167, 0.7083, 0.04167, 0.75, 0.0, 0.75, 0.0, 0.75, 0.04167, 0.75, 0.04167, 0.7917, 0.0, 0.7917, 0.0, 0.7917, 0.04167, 0.7917, 0.04167, 0.8333, 0.0, 0.8333, 0.0, 0.8333, 0.04167, 0.8333, 0.04167, 0.875, 0.0, 0.875, 0.0, 0.875, 0.04167, 0.875, 0.04167, 0.9167, 0.0, 0.9167, 0.0, 0.9167, 0.04167, 0.9167, 0.04167, 0.9583, 0.0, 0.9583, 0.04167, 0.0, 0.08333, 0.0, 0.08333, 0.04167, 0.04167, 0.04167, 0.04167, 0.04167, 0.08333, 0.04167, 0.08333, 0.08333, 0.04167, 0.08333, 0.04167, 0.08333, 0.08333, 0.08333, 0.08333, 0.125, 0.04167, 0.125, 0.04167, 0.125, 0.08333, 0.125, 0.08333, 0.1667, 0.04167, 0.1667, 0.04167, 0.1667, 0.08333, 0.1667, 0.08333, 0.2083, 0.04167, 0.2083, 0.04167, 0.2083, 0.08333, 0.2083, 0.08333, 0.25, 0.04167, 0.25, 0.04167, 0.25, 0.08333, 0.25, 0.08333, 0.2917, 0.04167, 0.2917, 0.04167, 0.2917, 0.08333, 0.2917, 0.08333, 0.3333, 0.04167, 0.3333, 0.04167, 0.3333, 0.08333, 0.3333, 0.08333, 0.375, 0.04167, 0.375, 0.04167, 0.375, 0.08333, 0.375, 0.08333, 0.4167, 0.04167, 0.4167, 0.04167, 0.4167, 0.08333, 0.4167, 0.08333, 0.4583, 0.04167, 0.4583, 0.04167, 0.4583, 0.08333, 0.4583, 0.08333, 0.5, 0.04167, 0.5, 0.04167, 0.5, 0.08333, 0.5, 0.08333, 0.5417, 0.04167, 0.5417, 0.04167, 0.5417, 0.08333, 0.5417, 0.08333, 0.5833, 0.04167, 0.5833, 0.04167, 0.5833, 0.08333, 0.5833, 0.08333, 0.625, 0.04167, 0.625, 0.04167, 0.625, 0.08333, 0.625, 0.08333, 0.6667, 0.04167, 0.6667, 0.04167, 0.6667, 0.08333, 0.6667, 0.08333, 0.7083, 0.04167, 0.7083, 0.04167, 0.7083, 0.08333, 0.7083, 0.08333, 0.75, 0.04167, 0.75, 0.04167, 0.75, 0.08333, 0.75, 0.08333, 0.7917, 0.04167, 0.7917, 0.04167, 0.7917, 0.08333, 0.7917, 0.08333, 0.8333, 0.04167, 0.8333, 0.04167, 0.8333, 0.08333, 0.8333, 0.08333, 0.875, 0.04167, 0.875, 0.04167, 0.875, 0.08333, 0.875, 0.08333, 0.9167, 0.04167, 0.9167, 0.04167, 0.9167, 0.08333, 0.9167, 0.08333, 0.9583, 0.04167, 0.9583, 0.08333, 0.0, 0.125, 0.0, 0.125, 0.04167, 0.08333, 0.04167, 0.08333, 0.04167, 0.125, 0.04167, 0.125, 0.08333, 0.08333, 0.08333, 0.08333, 0.08333, 0.125, 0.08333, 0.125, 0.125, 0.08333, 0.125, 0.08333, 0.125, 0.125, 0.125, 0.125, 0.1667, 0.08333, 0.1667, 0.08333, 0.1667, 0.125, 0.1667, 0.125, 0.2083, 0.08333, 0.2083, 0.08333, 0.2083, 0.125, 0.2083, 0.125, 0.25, 0.08333, 0.25, 0.08333, 0.25, 0.125, 0.25, 0.125, 0.2917, 0.08333, 0.2917, 0.08333, 0.2917, 0.125, 0.2917, 0.125, 0.3333, 0.08333, 0.3333, 0.08333, 0.3333, 0.125, 0.3333, 0.125, 0.375, 0.08333, 0.375, 0.08333, 0.375, 0.125, 0.375, 0.125, 0.4167, 0.08333, 0.4167, 0.08333, 0.4167, 0.125, 0.4167, 0.125, 0.4583, 0.08333, 0.4583, 0.08333, 0.4583, 0.125, 0.4583, 0.125, 0.5, 0.08333, 0.5, 0.08333, 0.5, 0.125, 0.5, 0.125, 0.5417, 0.08333, 0.5417, 0.08333, 0.5417, 0.125, 0.5417, 0.125, 0.5833, 0.08333, 0.5833, 0.08333, 0.5833, 0.125, 0.5833, 0.125, 0.625, 0.08333, 0.625, 0.08333, 0.625, 0.125, 0.625, 0.125, 0.6667, 0.08333, 0.6667, 0.08333, 0.6667, 0.125, 0.6667, 0.125, 0.7083, 0.08333, 0.7083, 0.08333, 0.7083, 0.125, 0.7083, 0.125, 0.75, 0.08333, 0.75, 0.08333, 0.75, 0.125, 0.75, 0.125, 0.7917, 0.08333, 0.7917, 0.08333, 0.7917, 0.125, 0.7917, 0.125, 0.8333, 0.08333, 0.8333, 0.08333, 0.8333, 0.125, 0.8333, 0.125, 0.875, 0.08333, 0.875, 0.08333, 0.875, 0.125, 0.875, 0.125, 0.9167, 0.08333, 0.9167, 0.08333, 0.9167, 0.125, 0.9167, 0.125, 0.9583, 0.08333, 0.9583, 0.125, 0.0, 0.1667, 0.0, 0.1667, 0.04167, 0.125, 0.04167, 0.125, 0.04167, 0.1667, 0.04167, 0.1667, 0.08333, 0.125, 0.08333, 0.125, 0.08333, 0.1667, 0.08333, 0.1667, 0.125, 0.125, 0.125, 0.125, 0.125, 0.1667, 0.125, 0.1667, 0.1667, 0.125, 0.1667, 0.125, 0.1667, 0.1667, 0.1667, 0.1667, 0.2083, 0.125, 0.2083, 0.125, 0.2083, 0.1667, 0.2083, 0.1667, 0.25, 0.125, 0.25, 0.125, 0.25, 0.1667, 0.25, 0.1667, 0.2917, 0.125, 0.2917, 0.125, 0.2917, 0.1667, 0.2917, 0.1667, 0.3333, 0.125, 0.3333, 0.125, 0.3333, 0.1667, 0.3333, 0.1667, 0.375, 0.125, 0.375, 0.125, 0.375, 0.1667, 0.375, 0.1667, 0.4167, 0.125, 0.4167, 0.125, 0.4167, 0.1667, 0.4167, 0.1667, 0.4583, 0.125, 0.4583, 0.125, 0.4583, 0.1667, 0.4583, 0.1667, 0.5, 0.125, 0.5, 0.125, 0.5, 0.1667, 0.5, 0.1667, 0.5417, 0.125, 0.5417, 0.125, 0.5417, 0.1667, 0.5417, 0.1667, 0.5833, 0.125, 0.5833, 0.125, 0.5833, 0.1667, 0.5833, 0.1667, 0.625, 0.125, 0.625, 0.125, 0.625, 0.1667, 0.625, 0.1667, 0.6667, 0.125, 0.6667, 0.125, 0.6667, 0.1667, 0.6667, 0.1667, 0.7083, 0.125, 0.7083, 0.125, 0.7083, 0.1667, 0.7083, 0.1667, 0.75, 0.125, 0.75, 0.125, 0.75, 0.1667, 0.75, 0.1667, 0.7917, 0.125, 0.7917, 0.125, 0.7917, 0.1667, 0.7917, 0.1667, 0.8333, 0.125, 0.8333, 0.125, 0.8333, 0.1667, 0.8333, 0.1667, 0.875, 0.125, 0.875, 0.125, 0.875, 0.1667, 0.875, 0.1667, 0.9167, 0.125, 0.9167, 0.125, 0.9167, 0.1667, 0.9167, 0.1667, 0.9583, 0.125, 0.9583, 0.1667, 0.0, 0.2083, 0.0, 0.2083, 0.04167, 0.1667, 0.04167, 0.1667, 0.04167, 0.2083, 0.04167, 0.2083, 0.08333, 0.1667, 0.08333, 0.1667, 0.08333, 0.2083, 0.08333, 0.2083, 0.125, 0.1667, 0.125, 0.1667, 0.125, 0.2083, 0.125, 0.2083, 0.1667, 0.1667, 0.1667, 0.1667, 0.1667, 0.2083, 0.1667, 0.2083, 0.2083, 0.1667, 0.2083, 0.1667, 0.2083, 0.2083, 0.2083, 0.2083, 0.25, 0.1667, 0.25, 0.1667, 0.25, 0.2083, 0.25, 0.2083, 0.2917, 0.1667, 0.2917, 0.1667, 0.2917, 0.2083, 0.2917, 0.2083, 0.3333, 0.1667, 0.3333, 0.1667, 0.3333, 0.2083, 0.3333, 0.2083, 0.375, 0.1667, 0.375, 0.1667, 0.375, 0.2083, 0.375, 0.2083, 0.4167, 0.1667, 0.4167, 0.1667, 0.4167, 0.2083, 0.4167, 0.2083, 0.4583, 0.1667, 0.4583, 0.1667, 0.4583, 0.2083, 0.4583, 0.2083, 0.5, 0.1667, 0.5, 0.1667, 0.5, 0.2083, 0.5, 0.2083, 0.5417, 0.1667, 0.5417, 0.1667, 0.5417, 0.2083, 0.5417, 0.2083, 0.5833, 0.1667, 0.5833, 0.1667, 0.5833, 0.2083, 0.5833, 0.2083, 0.625, 0.1667, 0.625, 0.1667, 0.625, 0.2083, 0.625, 0.2083, 0.6667, 0.1667, 0.6667, 0.1667, 0.6667, 0.2083, 0.6667, 0.2083, 0.7083, 0.1667, 0.7083, 0.1667, 0.7083, 0.2083, 0.7083, 0.2083, 0.75, 0.1667, 0.75, 0.1667, 0.75, 0.2083, 0.75, 0.2083, 0.7917, 0.1667, 0.7917, 0.1667, 0.7917, 0.2083, 0.7917, 0.2083, 0.8333, 0.1667, 0.8333, 0.1667, 0.8333, 0.2083, 0.8333, 0.2083, 0.875, 0.1667, 0.875, 0.1667, 0.875, 0.2083, 0.875, 0.2083, 0.9167, 0.1667, 0.9167, 0.1667, 0.9167, 0.2083, 0.9167, 0.2083, 0.9583, 0.1667, 0.9583, 0.2083, 0.0, 0.25, 0.0, 0.25, 0.04167, 0.2083, 0.04167, 0.2083, 0.04167, 0.25, 0.04167, 0.25, 0.08333, 0.2083, 0.08333, 0.2083, 0.08333, 0.25, 0.08333, 0.25, 0.125, 0.2083, 0.125, 0.2083, 0.125, 0.25, 0.125, 0.25, 0.1667, 0.2083, 0.1667, 0.2083, 0.1667, 0.25, 0.1667, 0.25, 0.2083, 0.2083, 0.2083, 0.2083, 0.2083, 0.25, 0.2083, 0.25, 0.25, 0.2083, 0.25, 0.2083, 0.25, 0.25, 0.25, 0.25, 0.2917, 0.2083, 0.2917, 0.2083, 0.2917, 0.25, 0.2917, 0.25, 0.3333, 0.2083, 0.3333, 0.2083, 0.3333, 0.25, 0.3333, 0.25, 0.375, 0.2083, 0.375, 0.2083, 0.375, 0.25, 0.375, 0.25, 0.4167, 0.2083, 0.4167, 0.2083, 0.4167, 0.25, 0.4167, 0.25, 0.4583, 0.2083, 0.4583, 0.2083, 0.4583, 0.25, 0.4583, 0.25, 0.5, 0.2083, 0.5, 0.2083, 0.5, 0.25, 0.5, 0.25, 0.5417, 0.2083, 0.5417, 0.2083, 0.5417, 0.25, 0.5417, 0.25, 0.5833, 0.2083, 0.5833, 0.2083, 0.5833, 0.25, 0.5833, 0.25, 0.625, 0.2083, 0.625, 0.2083, 0.625, 0.25, 0.625, 0.25, 0.6667, 0.2083, 0.6667, 0.2083, 0.6667, 0.25, 0.6667, 0.25, 0.7083, 0.2083, 0.7083, 0.2083, 0.7083, 0.25, 0.7083, 0.25, 0.75, 0.2083, 0.75, 0.2083, 0.75, 0.25, 0.75, 0.25, 0.7917, 0.2083, 0.7917, 0.2083, 0.7917, 0.25, 0.7917, 0.25, 0.8333, 0.2083, 0.8333, 0.2083, 0.8333, 0.25, 0.8333, 0.25, 0.875, 0.2083, 0.875, 0.2083, 0.875, 0.25, 0.875, 0.25, 0.9167, 0.2083, 0.9167, 0.2083, 0.9167, 0.25, 0.9167, 0.25, 0.9583, 0.2083, 0.9583, 0.25, 0.0, 0.2917, 0.0, 0.2917, 0.04167, 0.25, 0.04167, 0.25, 0.04167, 0.2917, 0.04167, 0.2917, 0.08333, 0.25, 0.08333, 0.25, 0.08333, 0.2917, 0.08333, 0.2917, 0.125, 0.25, 0.125, 0.25, 0.125, 0.2917, 0.125, 0.2917, 0.1667, 0.25, 0.1667, 0.25, 0.1667, 0.2917, 0.1667, 0.2917, 0.2083, 0.25, 0.2083, 0.25, 0.2083, 0.2917, 0.2083, 0.2917, 0.25, 0.25, 0.25, 0.25, 0.25, 0.2917, 0.25, 0.2917, 0.2917, 0.25, 0.2917, 0.25, 0.2917, 0.2917, 0.2917, 0.2917, 0.3333, 0.25, 0.3333, 0.25, 0.3333, 0.2917, 0.3333, 0.2917, 0.375, 0.25, 0.375, 0.25, 0.375, 0.2917, 0.375, 0.2917, 0.4167, 0.25, 0.4167, 0.25, 0.4167, 0.2917, 0.4167, 0.2917, 0.4583, 0.25, 0.4583, 0.25, 0.4583, 0.2917, 0.4583, 0.2917, 0.5, 0.25, 0.5, 0.25, 0.5, 0.2917, 0.5, 0.2917, 0.5417, 0.25, 0.5417, 0.25, 0.5417, 0.2917, 0.5417, 0.2917, 0.5833, 0.25, 0.5833, 0.25, 0.5833, 0.2917, 0.5833, 0.2917, 0.625, 0.25, 0.625, 0.25, 0.625, 0.2917, 0.625, 0.2917, 0.6667, 0.25, 0.6667, 0.25, 0.6667, 0.2917, 0.6667, 0.2917, 0.7083, 0.25, 0.7083, 0.25, 0.7083, 0.2917, 0.7083, 0.2917, 0.75, 0.25, 0.75, 0.25, 0.75, 0.2917, 0.75, 0.2917, 0.7917, 0.25, 0.7917, 0.25, 0.7917, 0.2917, 0.7917, 0.2917, 0.8333, 0.25, 0.8333, 0.25, 0.8333, 0.2917, 0.8333, 0.2917, 0.875, 0.25, 0.875, 0.25, 0.875, 0.2917, 0.875, 0.2917, 0.9167, 0.25, 0.9167, 0.25, 0.9167, 0.2917, 0.9167, 0.2917, 0.9583, 0.25, 0.9583, 0.2917, 0.0, 0.3333, 0.0, 0.3333, 0.04167, 0.2917, 0.04167, 0.2917, 0.04167, 0.3333, 0.04167, 0.3333, 0.08333, 0.2917, 0.08333, 0.2917, 0.08333, 0.3333, 0.08333, 0.3333, 0.125, 0.2917, 0.125, 0.2917, 0.125, 0.3333, 0.125, 0.3333, 0.1667, 0.2917, 0.1667, 0.2917, 0.1667, 0.3333, 0.1667, 0.3333, 0.2083, 0.2917, 0.2083, 0.2917, 0.2083, 0.3333, 0.2083, 0.3333, 0.25, 0.2917, 0.25, 0.2917, 0.25, 0.3333, 0.25, 0.3333, 0.2917, 0.2917, 0.2917, 0.2917, 0.2917, 0.3333, 0.2917, 0.3333, 0.3333, 0.2917, 0.3333, 0.2917, 0.3333, 0.3333, 0.3333, 0.3333, 0.375, 0.2917, 0.375, 0.2917, 0.375, 0.3333, 0.375, 0.3333, 0.4167, 0.2917, 0.4167, 0.2917, 0.4167, 0.3333, 0.4167, 0.3333, 0.4583, 0.2917, 0.4583, 0.2917, 0.4583, 0.3333, 0.4583, 0.3333, 0.5, 0.2917, 0.5, 0.2917, 0.5, 0.3333, 0.5, 0.3333, 0.5417, 0.2917, 0.5417, 0.2917, 0.5417, 0.3333, 0.5417, 0.3333, 0.5833, 0.2917, 0.5833, 0.2917, 0.5833, 0.3333, 0.5833, 0.3333, 0.625, 0.2917, 0.625, 0.2917, 0.625, 0.3333, 0.625, 0.3333, 0.6667, 0.2917, 0.6667, 0.2917, 0.6667, 0.3333, 0.6667, 0.3333, 0.7083, 0.2917, 0.7083, 0.2917, 0.7083, 0.3333, 0.7083, 0.3333, 0.75, 0.2917, 0.75, 0.2917, 0.75, 0.3333, 0.75, 0.3333, 0.7917, 0.2917, 0.7917, 0.2917, 0.7917, 0.3333, 0.7917, 0.3333, 0.8333, 0.2917, 0.8333, 0.2917, 0.8333, 0.3333, 0.8333, 0.3333, 0.875, 0.2917, 0.875, 0.2917, 0.875, 0.3333, 0.875, 0.3333, 0.9167, 0.2917, 0.9167, 0.2917, 0.9167, 0.3333, 0.9167, 0.3333, 0.9583, 0.2917, 0.9583, 0.3333, 0.0, 0.375, 0.0, 0.375, 0.04167, 0.3333, 0.04167, 0.3333, 0.04167, 0.375, 0.04167, 0.375, 0.08333, 0.3333, 0.08333, 0.3333, 0.08333, 0.375, 0.08333, 0.375, 0.125, 0.3333, 0.125, 0.3333, 0.125, 0.375, 0.125, 0.375, 0.1667, 0.3333, 0.1667, 0.3333, 0.1667, 0.375, 0.1667, 0.375, 0.2083, 0.3333, 0.2083, 0.3333, 0.2083, 0.375, 0.2083, 0.375, 0.25, 0.3333, 0.25, 0.3333, 0.25, 0.375, 0.25, 0.375, 0.2917, 0.3333, 0.2917, 0.3333, 0.2917, 0.375, 0.2917, 0.375, 0.3333, 0.3333, 0.3333, 0.3333, 0.3333, 0.375, 0.3333, 0.375, 0.375, 0.3333, 0.375, 0.3333, 0.375, 0.375, 0.375, 0.375, 0.4167, 0.3333, 0.4167, 0.3333, 0.4167, 0.375, 0.4167, 0.375, 0.4583, 0.3333, 0.4583, 0.3333, 0.4583, 0.375, 0.4583, 0.375, 0.5, 0.3333, 0.5, 0.3333, 0.5, 0.375, 0.5, 0.375, 0.5417, 0.3333, 0.5417, 0.3333, 0.5417, 0.375, 0.5417, 0.375, 0.5833, 0.3333, 0.5833, 0.3333, 0.5833, 0.375, 0.5833, 0.375, 0.625, 0.3333, 0.625, 0.3333, 0.625, 0.375, 0.625, 0.375, 0.6667, 0.3333, 0.6667, 0.3333, 0.6667, 0.375, 0.6667, 0.375, 0.7083, 0.3333, 0.7083, 0.3333, 0.7083, 0.375, 0.7083, 0.375, 0.75, 0.3333, 0.75, 0.3333, 0.75, 0.375, 0.75, 0.375, 0.7917, 0.3333, 0.7917, 0.3333, 0.7917, 0.375, 0.7917, 0.375, 0.8333, 0.3333, 0.8333, 0.3333, 0.8333, 0.375, 0.8333, 0.375, 0.875, 0.3333, 0.875, 0.3333, 0.875, 0.375, 0.875, 0.375, 0.9167, 0.3333, 0.9167, 0.3333, 0.9167, 0.375, 0.9167, 0.375, 0.9583, 0.3333, 0.9583, 0.375, 0.0, 0.4167, 0.0, 0.4167, 0.04167, 0.375, 0.04167, 0.375, 0.04167, 0.4167, 0.04167, 0.4167, 0.08333, 0.375, 0.08333, 0.375, 0.08333, 0.4167, 0.08333, 0.4167, 0.125, 0.375, 0.125, 0.375, 0.125, 0.4167, 0.125, 0.4167, 0.1667, 0.375, 0.1667, 0.375, 0.1667, 0.4167, 0.1667, 0.4167, 0.2083, 0.375, 0.2083, 0.375, 0.2083, 0.4167, 0.2083, 0.4167, 0.25, 0.375, 0.25, 0.375, 0.25, 0.4167, 0.25, 0.4167, 0.2917, 0.375, 0.2917, 0.375, 0.2917, 0.4167, 0.2917, 0.4167, 0.3333, 0.375, 0.3333, 0.375, 0.3333, 0.4167, 0.3333, 0.4167, 0.375, 0.375, 0.375, 0.375, 0.375, 0.4167, 0.375, 0.4167, 0.4167, 0.375, 0.4167, 0.375, 0.4167, 0.4167, 0.4167, 0.4167, 0.4583, 0.375, 0.4583, 0.375, 0.4583, 0.4167, 0.4583, 0.4167, 0.5, 0.375, 0.5, 0.375, 0.5, 0.4167, 0.5, 0.4167, 0.5417, 0.375, 0.5417, 0.375, 0.5417, 0.4167, 0.5417, 0.4167, 0.5833, 0.375, 0.5833, 0.375, 0.5833, 0.4167, 0.5833, 0.4167, 0.625, 0.375, 0.625, 0.375, 0.625, 0.4167, 0.625, 0.4167, 0.6667, 0.375, 0.6667, 0.375, 0.6667, 0.4167, 0.6667, 0.4167, 0.7083, 0.375, 0.7083, 0.375, 0.7083, 0.4167, 0.7083, 0.4167, 0.75, 0.375, 0.75, 0.375, 0.75, 0.4167, 0.75, 0.4167, 0.7917, 0.375, 0.7917, 0.375, 0.7917, 0.4167, 0.7917, 0.4167, 0.8333, 0.375, 0.8333, 0.375, 0.8333, 0.4167, 0.8333, 0.4167, 0.875, 0.375, 0.875, 0.375, 0.875, 0.4167, 0.875, 0.4167, 0.9167, 0.375, 0.9167, 0.375, 0.9167, 0.4167, 0.9167, 0.4167, 0.9583, 0.375, 0.9583, 0.4167, 0.0, 0.4583, 0.0, 0.4583, 0.04167, 0.4167, 0.04167, 0.4167, 0.04167, 0.4583, 0.04167, 0.4583, 0.08333, 0.4167, 0.08333, 0.4167, 0.08333, 0.4583, 0.08333, 0.4583, 0.125, 0.4167, 0.125, 0.4167, 0.125, 0.4583, 0.125, 0.4583, 0.1667, 0.4167, 0.1667, 0.4167, 0.1667, 0.4583, 0.1667, 0.4583, 0.2083, 0.4167, 0.2083, 0.4167, 0.2083, 0.4583, 0.2083, 0.4583, 0.25, 0.4167, 0.25, 0.4167, 0.25, 0.4583, 0.25, 0.4583, 0.2917, 0.4167, 0.2917, 0.4167, 0.2917, 0.4583, 0.2917, 0.4583, 0.3333, 0.4167, 0.3333, 0.4167, 0.3333, 0.4583, 0.3333, 0.4583, 0.375, 0.4167, 0.375, 0.4167, 0.375, 0.4583, 0.375, 0.4583, 0.4167, 0.4167, 0.4167, 0.4167, 0.4167, 0.4583, 0.4167, 0.4583, 0.4583, 0.4167, 0.4583, 0.4167, 0.4583, 0.4583, 0.4583, 0.4583, 0.5, 0.4167, 0.5, 0.4167, 0.5, 0.4583, 0.5, 0.4583, 0.5417, 0.4167, 0.5417, 0.4167, 0.5417, 0.4583, 0.5417, 0.4583, 0.5833, 0.4167, 0.5833, 0.4167, 0.5833, 0.4583, 0.5833, 0.4583, 0.625, 0.4167, 0.625, 0.4167, 0.625, 0.4583, 0.625, 0.4583, 0.6667, 0.4167, 0.6667, 0.4167, 0.6667, 0.4583, 0.6667, 0.4583, 0.7083, 0.4167, 0.7083, 0.4167, 0.7083, 0.4583, 0.7083, 0.4583, 0.75, 0.4167, 0.75, 0.4167, 0.75, 0.4583, 0.75, 0.4583, 0.7917, 0.4167, 0.7917, 0.4167, 0.7917, 0.4583, 0.7917, 0.4583, 0.8333, 0.4167, 0.8333, 0.4167, 0.8333, 0.4583, 0.8333, 0.4583, 0.875, 0.4167, 0.875, 0.4167, 0.875, 0.4583, 0.875, 0.4583, 0.9167, 0.4167, 0.9167, 0.4167, 0.9167, 0.4583, 0.9167, 0.4583, 0.9583, 0.4167, 0.9583, 0.4583, 0.0, 0.5, 0.0, 0.5, 0.04167, 0.4583, 0.04167, 0.4583, 0.04167, 0.5, 0.04167, 0.5, 0.08333, 0.4583, 0.08333, 0.4583, 0.08333, 0.5, 0.08333, 0.5, 0.125, 0.4583, 0.125, 0.4583, 0.125, 0.5, 0.125, 0.5, 0.1667, 0.4583, 0.1667, 0.4583, 0.1667, 0.5, 0.1667, 0.5, 0.2083, 0.4583, 0.2083, 0.4583, 0.2083, 0.5, 0.2083, 0.5, 0.25, 0.4583, 0.25, 0.4583, 0.25, 0.5, 0.25, 0.5, 0.2917, 0.4583, 0.2917, 0.4583, 0.2917, 0.5, 0.2917, 0.5, 0.3333, 0.4583, 0.3333, 0.4583, 0.3333, 0.5, 0.3333, 0.5, 0.375, 0.4583, 0.375, 0.4583, 0.375, 0.5, 0.375, 0.5, 0.4167, 0.4583, 0.4167, 0.4583, 0.4167, 0.5, 0.4167, 0.5, 0.4583, 0.4583, 0.4583, 0.4583, 0.4583, 0.5, 0.4583, 0.5, 0.5, 0.4583, 0.5, 0.4583, 0.5, 0.5, 0.5, 0.5, 0.5417, 0.4583, 0.5417, 0.4583, 0.5417, 0.5, 0.5417, 0.5, 0.5833, 0.4583, 0.5833, 0.4583, 0.5833, 0.5, 0.5833, 0.5, 0.625, 0.4583, 0.625, 0.4583, 0.625, 0.5, 0.625, 0.5, 0.6667, 0.4583, 0.6667, 0.4583, 0.6667, 0.5, 0.6667, 0.5, 0.7083, 0.4583, 0.7083, 0.4583, 0.7083, 0.5, 0.7083, 0.5, 0.75, 0.4583, 0.75, 0.4583, 0.75, 0.5, 0.75, 0.5, 0.7917, 0.4583, 0.7917, 0.4583, 0.7917, 0.5, 0.7917, 0.5, 0.8333, 0.4583, 0.8333, 0.4583, 0.8333, 0.5, 0.8333, 0.5, 0.875, 0.4583, 0.875, 0.4583, 0.875, 0.5, 0.875, 0.5, 0.9167, 0.4583, 0.9167, 0.4583, 0.9167, 0.5, 0.9167, 0.5, 0.9583, 0.4583, 0.9583, 0.5, 0.0, 0.5417, 0.0, 0.5417, 0.04167, 0.5, 0.04167, 0.5, 0.04167, 0.5417, 0.04167, 0.5417, 0.08333, 0.5, 0.08333, 0.5, 0.08333, 0.5417, 0.08333, 0.5417, 0.125, 0.5, 0.125, 0.5, 0.125, 0.5417, 0.125, 0.5417, 0.1667, 0.5, 0.1667, 0.5, 0.1667, 0.5417, 0.1667, 0.5417, 0.2083, 0.5, 0.2083, 0.5, 0.2083, 0.5417, 0.2083, 0.5417, 0.25, 0.5, 0.25, 0.5, 0.25, 0.5417, 0.25, 0.5417, 0.2917, 0.5, 0.2917, 0.5, 0.2917, 0.5417, 0.2917, 0.5417, 0.3333, 0.5, 0.3333, 0.5, 0.3333, 0.5417, 0.3333, 0.5417, 0.375, 0.5, 0.375, 0.5, 0.375, 0.5417, 0.375, 0.5417, 0.4167, 0.5, 0.4167, 0.5, 0.4167, 0.5417, 0.4167, 0.5417, 0.4583, 0.5, 0.4583, 0.5, 0.4583, 0.5417, 0.4583, 0.5417, 0.5, 0.5, 0.5, 0.5, 0.5, 0.5417, 0.5, 0.5417, 0.5417, 0.5, 0.5417, 0.5, 0.5417, 0.5417, 0.5417, 0.5417, 0.5833, 0.5, 0.5833, 0.5, 0.5833, 0.5417, 0.5833, 0.5417, 0.625, 0.5, 0.625, 0.5, 0.625, 0.5417, 0.625, 0.5417, 0.6667, 0.5, 0.6667, 0.5, 0.6667, 0.5417, 0.6667, 0.5417, 0.7083, 0.5, 0.7083, 0.5, 0.7083, 0.5417, 0.7083, 0.5417, 0.75, 0.5, 0.75, 0.5, 0.75, 0.5417, 0.75, 0.5417, 0.7917, 0.5, 0.7917, 0.5, 0.7917, 0.5417, 0.7917, 0.5417, 0.8333, 0.5, 0.8333, 0.5, 0.8333, 0.5417, 0.8333, 0.5417, 0.875, 0.5, 0.875, 0.5, 0.875, 0.5417, 0.875, 0.5417, 0.9167, 0.5, 0.9167, 0.5, 0.9167, 0.5417, 0.9167, 0.5417, 0.9583, 0.5, 0.9583, 0.5417, 0.0, 0.5833, 0.0, 0.5833, 0.04167, 0.5417, 0.04167, 0.5417, 0.04167, 0.5833, 0.04167, 0.5833, 0.08333, 0.5417, 0.08333, 0.5417, 0.08333, 0.5833, 0.08333, 0.5833, 0.125, 0.5417, 0.125, 0.5417, 0.125, 0.5833, 0.125, 0.5833, 0.1667, 0.5417, 0.1667, 0.5417, 0.1667, 0.5833, 0.1667, 0.5833, 0.2083, 0.5417, 0.2083, 0.5417, 0.2083, 0.5833, 0.2083, 0.5833, 0.25, 0.5417, 0.25, 0.5417, 0.25, 0.5833, 0.25, 0.5833, 0.2917, 0.5417, 0.2917, 0.5417, 0.2917, 0.5833, 0.2917, 0.5833, 0.3333, 0.5417, 0.3333, 0.5417, 0.3333, 0.5833, 0.3333, 0.5833, 0.375, 0.5417, 0.375, 0.5417, 0.375, 0.5833, 0.375, 0.5833, 0.4167, 0.5417, 0.4167, 0.5417, 0.4167, 0.5833, 0.4167, 0.5833, 0.4583, 0.5417, 0.4583, 0.5417, 0.4583, 0.5833, 0.4583, 0.5833, 0.5, 0.5417, 0.5, 0.5417, 0.5, 0.5833, 0.5, 0.5833, 0.5417, 0.5417, 0.5417, 0.5417, 0.5417, 0.5833, 0.5417, 0.5833, 0.5833, 0.5417, 0.5833, 0.5417, 0.5833, 0.5833, 0.5833, 0.5833, 0.625, 0.5417, 0.625, 0.5417, 0.625, 0.5833, 0.625, 0.5833, 0.6667, 0.5417, 0.6667, 0.5417, 0.6667, 0.5833, 0.6667, 0.5833, 0.7083, 0.5417, 0.7083, 0.5417, 0.7083, 0.5833, 0.7083, 0.5833, 0.75, 0.5417, 0.75, 0.5417, 0.75, 0.5833, 0.75, 0.5833, 0.7917, 0.5417, 0.7917, 0.5417, 0.7917, 0.5833, 0.7917, 0.5833, 0.8333, 0.5417, 0.8333, 0.5417, 0.8333, 0.5833, 0.8333, 0.5833, 0.875, 0.5417, 0.875, 0.5417, 0.875, 0.5833, 0.875, 0.5833, 0.9167, 0.5417, 0.9167, 0.5417, 0.9167, 0.5833, 0.9167, 0.5833, 0.9583, 0.5417, 0.9583, 0.5833, 0.0, 0.625, 0.0, 0.625, 0.04167, 0.5833, 0.04167, 0.5833, 0.04167, 0.625, 0.04167, 0.625, 0.08333, 0.5833, 0.08333, 0.5833, 0.08333, 0.625, 0.08333, 0.625, 0.125, 0.5833, 0.125, 0.5833, 0.125, 0.625, 0.125, 0.625, 0.1667, 0.5833, 0.1667, 0.5833, 0.1667, 0.625, 0.1667, 0.625, 0.2083, 0.5833, 0.2083, 0.5833, 0.2083, 0.625, 0.2083, 0.625, 0.25, 0.5833, 0.25, 0.5833, 0.25, 0.625, 0.25, 0.625, 0.2917, 0.5833, 0.2917, 0.5833, 0.2917, 0.625, 0.2917, 0.625, 0.3333, 0.5833, 0.3333, 0.5833, 0.3333, 0.625, 0.3333, 0.625, 0.375, 0.5833, 0.375, 0.5833, 0.375, 0.625, 0.375, 0.625, 0.4167, 0.5833, 0.4167, 0.5833, 0.4167, 0.625, 0.4167, 0.625, 0.4583, 0.5833, 0.4583, 0.5833, 0.4583, 0.625, 0.4583, 0.625, 0.5, 0.5833, 0.5, 0.5833, 0.5, 0.625, 0.5, 0.625, 0.5417, 0.5833, 0.5417, 0.5833, 0.5417, 0.625, 0.5417, 0.625, 0.5833, 0.5833, 0.5833, 0.5833, 0.5833, 0.625, 0.5833, 0.625, 0.625, 0.5833, 0.625, 0.5833, 0.625, 0.625, 0.625, 0.625, 0.6667, 0.5833, 0.6667, 0.5833, 0.6667, 0.625, 0.6667, 0.625, 0.7083, 0.5833, 0.7083, 0.5833, 0.7083, 0.625, 0.7083, 0.625, 0.75, 0.5833, 0.75, 0.5833, 0.75, 0.625, 0.75, 0.625, 0.7917, 0.5833, 0.7917, 0.5833, 0.7917, 0.625, 0.7917, 0.625, 0.8333, 0.5833, 0.8333, 0.5833, 0.8333, 0.625, 0.8333, 0.625, 0.875, 0.5833, 0.875, 0.5833, 0.875, 0.625, 0.875, 0.625, 0.9167, 0.5833, 0.9167, 0.5833, 0.9167, 0.625, 0.9167, 0.625, 0.9583, 0.5833, 0.9583, 0.625, 0.0, 0.6667, 0.0, 0.6667, 0.04167, 0.625, 0.04167, 0.625, 0.04167, 0.6667, 0.04167, 0.6667, 0.08333, 0.625, 0.08333, 0.625, 0.08333, 0.6667, 0.08333, 0.6667, 0.125, 0.625, 0.125, 0.625, 0.125, 0.6667, 0.125, 0.6667, 0.1667, 0.625, 0.1667, 0.625, 0.1667, 0.6667, 0.1667, 0.6667, 0.2083, 0.625, 0.2083, 0.625, 0.2083, 0.6667, 0.2083, 0.6667, 0.25, 0.625, 0.25, 0.625, 0.25, 0.6667, 0.25, 0.6667, 0.2917, 0.625, 0.2917, 0.625, 0.2917, 0.6667, 0.2917, 0.6667, 0.3333, 0.625, 0.3333, 0.625, 0.3333, 0.6667, 0.3333, 0.6667, 0.375, 0.625, 0.375, 0.625, 0.375, 0.6667, 0.375, 0.6667, 0.4167, 0.625, 0.4167, 0.625, 0.4167, 0.6667, 0.4167, 0.6667, 0.4583, 0.625, 0.4583, 0.625, 0.4583, 0.6667, 0.4583, 0.6667, 0.5, 0.625, 0.5, 0.625, 0.5, 0.6667, 0.5, 0.6667, 0.5417, 0.625, 0.5417, 0.625, 0.5417, 0.6667, 0.5417, 0.6667, 0.5833, 0.625, 0.5833, 0.625, 0.5833, 0.6667, 0.5833, 0.6667, 0.625, 0.625, 0.625, 0.625, 0.625, 0.6667, 0.625, 0.6667, 0.6667, 0.625, 0.6667, 0.625, 0.6667, 0.6667, 0.6667, 0.6667, 0.7083, 0.625, 0.7083, 0.625, 0.7083, 0.6667, 0.7083, 0.6667, 0.75, 0.625, 0.75, 0.625, 0.75, 0.6667, 0.75, 0.6667, 0.7917, 0.625, 0.7917, 0.625, 0.7917, 0.6667, 0.7917, 0.6667, 0.8333, 0.625, 0.8333, 0.625, 0.8333, 0.6667, 0.8333, 0.6667, 0.875, 0.625, 0.875, 0.625, 0.875, 0.6667, 0.875, 0.6667, 0.9167, 0.625, 0.9167, 0.625, 0.9167, 0.6667, 0.9167, 0.6667, 0.9583, 0.625, 0.9583, 0.6667, 0.0, 0.7083, 0.0, 0.7083, 0.04167, 0.6667, 0.04167, 0.6667, 0.04167, 0.7083, 0.04167, 0.7083, 0.08333, 0.6667, 0.08333, 0.6667, 0.08333, 0.7083, 0.08333, 0.7083, 0.125, 0.6667, 0.125, 0.6667, 0.125, 0.7083, 0.125, 0.7083, 0.1667, 0.6667, 0.1667, 0.6667, 0.1667, 0.7083, 0.1667, 0.7083, 0.2083, 0.6667, 0.2083, 0.6667, 0.2083, 0.7083, 0.2083, 0.7083, 0.25, 0.6667, 0.25, 0.6667, 0.25, 0.7083, 0.25, 0.7083, 0.2917, 0.6667, 0.2917, 0.6667, 0.2917, 0.7083, 0.2917, 0.7083, 0.3333, 0.6667, 0.3333, 0.6667, 0.3333, 0.7083, 0.3333, 0.7083, 0.375, 0.6667, 0.375, 0.6667, 0.375, 0.7083, 0.375, 0.7083, 0.4167, 0.6667, 0.4167, 0.6667, 0.4167, 0.7083, 0.4167, 0.7083, 0.4583, 0.6667, 0.4583, 0.6667, 0.4583, 0.7083, 0.4583, 0.7083, 0.5, 0.6667, 0.5, 0.6667, 0.5, 0.7083, 0.5, 0.7083, 0.5417, 0.6667, 0.5417, 0.6667, 0.5417, 0.7083, 0.5417, 0.7083, 0.5833, 0.6667, 0.5833, 0.6667, 0.5833, 0.7083, 0.5833, 0.7083, 0.625, 0.6667, 0.625, 0.6667, 0.625, 0.7083, 0.625, 0.7083, 0.6667, 0.6667, 0.6667, 0.6667, 0.6667, 0.7083, 0.6667, 0.7083, 0.7083, 0.6667, 0.7083, 0.6667, 0.7083, 0.7083, 0.7083, 0.7083, 0.75, 0.6667, 0.75, 0.6667, 0.75, 0.7083, 0.75, 0.7083, 0.7917, 0.6667, 0.7917, 0.6667, 0.7917, 0.7083, 0.7917, 0.7083, 0.8333, 0.6667, 0.8333, 0.6667, 0.8333, 0.7083, 0.8333, 0.7083, 0.875, 0.6667, 0.875, 0.6667, 0.875, 0.7083, 0.875, 0.7083, 0.9167, 0.6667, 0.9167, 0.6667, 0.9167, 0.7083, 0.9167, 0.7083, 0.9583, 0.6667, 0.9583, 0.7083, 0.0, 0.75, 0.0, 0.75, 0.04167, 0.7083, 0.04167, 0.7083, 0.04167, 0.75, 0.04167, 0.75, 0.08333, 0.7083, 0.08333, 0.7083, 0.08333, 0.75, 0.08333, 0.75, 0.125, 0.7083, 0.125, 0.7083, 0.125, 0.75, 0.125, 0.75, 0.1667, 0.7083, 0.1667, 0.7083, 0.1667, 0.75, 0.1667, 0.75, 0.2083, 0.7083, 0.2083, 0.7083, 0.2083, 0.75, 0.2083, 0.75, 0.25, 0.7083, 0.25, 0.7083, 0.25, 0.75, 0.25, 0.75, 0.2917, 0.7083, 0.2917, 0.7083, 0.2917, 0.75, 0.2917, 0.75, 0.3333, 0.7083, 0.3333, 0.7083, 0.3333, 0.75, 0.3333, 0.75, 0.375, 0.7083, 0.375, 0.7083, 0.375, 0.75, 0.375, 0.75, 0.4167, 0.7083, 0.4167, 0.7083, 0.4167, 0.75, 0.4167, 0.75, 0.4583, 0.7083, 0.4583, 0.7083, 0.4583, 0.75, 0.4583, 0.75, 0.5, 0.7083, 0.5, 0.7083, 0.5, 0.75, 0.5, 0.75, 0.5417, 0.7083, 0.5417, 0.7083, 0.5417, 0.75, 0.5417, 0.75, 0.5833, 0.7083, 0.5833, 0.7083, 0.5833, 0.75, 0.5833, 0.75, 0.625, 0.7083, 0.625, 0.7083, 0.625, 0.75, 0.625, 0.75, 0.6667, 0.7083, 0.6667, 0.7083, 0.6667, 0.75, 0.6667, 0.75, 0.7083, 0.7083, 0.7083, 0.7083, 0.7083, 0.75, 0.7083, 0.75, 0.75, 0.7083, 0.75, 0.7083, 0.75, 0.75, 0.75, 0.75, 0.7917, 0.7083, 0.7917, 0.7083, 0.7917, 0.75, 0.7917, 0.75, 0.8333, 0.7083, 0.8333, 0.7083, 0.8333, 0.75, 0.8333, 0.75, 0.875, 0.7083, 0.875, 0.7083, 0.875, 0.75, 0.875, 0.75, 0.9167, 0.7083, 0.9167, 0.7083, 0.9167, 0.75, 0.9167, 0.75, 0.9583, 0.7083, 0.9583, 0.75, 0.0, 0.7917, 0.0, 0.7917, 0.04167, 0.75, 0.04167, 0.75, 0.04167, 0.7917, 0.04167, 0.7917, 0.08333, 0.75, 0.08333, 0.75, 0.08333, 0.7917, 0.08333, 0.7917, 0.125, 0.75, 0.125, 0.75, 0.125, 0.7917, 0.125, 0.7917, 0.1667, 0.75, 0.1667, 0.75, 0.1667, 0.7917, 0.1667, 0.7917, 0.2083, 0.75, 0.2083, 0.75, 0.2083, 0.7917, 0.2083, 0.7917, 0.25, 0.75, 0.25, 0.75, 0.25, 0.7917, 0.25, 0.7917, 0.2917, 0.75, 0.2917, 0.75, 0.2917, 0.7917, 0.2917, 0.7917, 0.3333, 0.75, 0.3333, 0.75, 0.3333, 0.7917, 0.3333, 0.7917, 0.375, 0.75, 0.375, 0.75, 0.375, 0.7917, 0.375, 0.7917, 0.4167, 0.75, 0.4167, 0.75, 0.4167, 0.7917, 0.4167, 0.7917, 0.4583, 0.75, 0.4583, 0.75, 0.4583, 0.7917, 0.4583, 0.7917, 0.5, 0.75, 0.5, 0.75, 0.5, 0.7917, 0.5, 0.7917, 0.5417, 0.75, 0.5417, 0.75, 0.5417, 0.7917, 0.5417, 0.7917, 0.5833, 0.75, 0.5833, 0.75, 0.5833, 0.7917, 0.5833, 0.7917, 0.625, 0.75, 0.625, 0.75, 0.625, 0.7917, 0.625, 0.7917, 0.6667, 0.75, 0.6667, 0.75, 0.6667, 0.7917, 0.6667, 0.7917, 0.7083, 0.75, 0.7083, 0.75, 0.7083, 0.7917, 0.7083, 0.7917, 0.75, 0.75, 0.75, 0.75, 0.75, 0.7917, 0.75, 0.7917, 0.7917, 0.75, 0.7917, 0.75, 0.7917, 0.7917, 0.7917, 0.7917, 0.8333, 0.75, 0.8333, 0.75, 0.8333, 0.7917, 0.8333, 0.7917, 0.875, 0.75, 0.875, 0.75, 0.875, 0.7917, 0.875, 0.7917, 0.9167, 0.75, 0.9167, 0.75, 0.9167, 0.7917, 0.9167, 0.7917, 0.9583, 0.75, 0.9583, 0.7917, 0.0, 0.8333, 0.0, 0.8333, 0.04167, 0.7917, 0.04167, 0.7917, 0.04167, 0.8333, 0.04167, 0.8333, 0.08333, 0.7917, 0.08333, 0.7917, 0.08333, 0.8333, 0.08333, 0.8333, 0.125, 0.7917, 0.125, 0.7917, 0.125, 0.8333, 0.125, 0.8333, 0.1667, 0.7917, 0.1667, 0.7917, 0.1667, 0.8333, 0.1667, 0.8333, 0.2083, 0.7917, 0.2083, 0.7917, 0.2083, 0.8333, 0.2083, 0.8333, 0.25, 0.7917, 0.25, 0.7917, 0.25, 0.8333, 0.25, 0.8333, 0.2917, 0.7917, 0.2917, 0.7917, 0.2917, 0.8333, 0.2917, 0.8333, 0.3333, 0.7917, 0.3333, 0.7917, 0.3333, 0.8333, 0.3333, 0.8333, 0.375, 0.7917, 0.375, 0.7917, 0.375, 0.8333, 0.375, 0.8333, 0.4167, 0.7917, 0.4167, 0.7917, 0.4167, 0.8333, 0.4167, 0.8333, 0.4583, 0.7917, 0.4583, 0.7917, 0.4583, 0.8333, 0.4583, 0.8333, 0.5, 0.7917, 0.5, 0.7917, 0.5, 0.8333, 0.5, 0.8333, 0.5417, 0.7917, 0.5417, 0.7917, 0.5417, 0.8333, 0.5417, 0.8333, 0.5833, 0.7917, 0.5833, 0.7917, 0.5833, 0.8333, 0.5833, 0.8333, 0.625, 0.7917, 0.625, 0.7917, 0.625, 0.8333, 0.625, 0.8333, 0.6667, 0.7917, 0.6667, 0.7917, 0.6667, 0.8333, 0.6667, 0.8333, 0.7083, 0.7917, 0.7083, 0.7917, 0.7083, 0.8333, 0.7083, 0.8333, 0.75, 0.7917, 0.75, 0.7917, 0.75, 0.8333, 0.75, 0.8333, 0.7917, 0.7917, 0.7917, 0.7917, 0.7917, 0.8333, 0.7917, 0.8333, 0.8333, 0.7917, 0.8333, 0.7917, 0.8333, 0.8333, 0.8333, 0.8333, 0.875, 0.7917, 0.875, 0.7917, 0.875, 0.8333, 0.875, 0.8333, 0.9167, 0.7917, 0.9167, 0.7917, 0.9167, 0.8333, 0.9167, 0.8333, 0.9583, 0.7917, 0.9583, 0.8333, 0.0, 0.875, 0.0, 0.875, 0.04167, 0.8333, 0.04167, 0.8333, 0.04167, 0.875, 0.04167, 0.875, 0.08333, 0.8333, 0.08333, 0.8333, 0.08333, 0.875, 0.08333, 0.875, 0.125, 0.8333, 0.125, 0.8333, 0.125, 0.875, 0.125, 0.875, 0.1667, 0.8333, 0.1667, 0.8333, 0.1667, 0.875, 0.1667, 0.875, 0.2083, 0.8333, 0.2083, 0.8333, 0.2083, 0.875, 0.2083, 0.875, 0.25, 0.8333, 0.25, 0.8333, 0.25, 0.875, 0.25, 0.875, 0.2917, 0.8333, 0.2917, 0.8333, 0.2917, 0.875, 0.2917, 0.875, 0.3333, 0.8333, 0.3333, 0.8333, 0.3333, 0.875, 0.3333, 0.875, 0.375, 0.8333, 0.375, 0.8333, 0.375, 0.875, 0.375, 0.875, 0.4167, 0.8333, 0.4167, 0.8333, 0.4167, 0.875, 0.4167, 0.875, 0.4583, 0.8333, 0.4583, 0.8333, 0.4583, 0.875, 0.4583, 0.875, 0.5, 0.8333, 0.5, 0.8333, 0.5, 0.875, 0.5, 0.875, 0.5417, 0.8333, 0.5417, 0.8333, 0.5417, 0.875, 0.5417, 0.875, 0.5833, 0.8333, 0.5833, 0.8333, 0.5833, 0.875, 0.5833, 0.875, 0.625, 0.8333, 0.625, 0.8333, 0.625, 0.875, 0.625, 0.875, 0.6667, 0.8333, 0.6667, 0.8333, 0.6667, 0.875, 0.6667, 0.875, 0.7083, 0.8333, 0.7083, 0.8333, 0.7083, 0.875, 0.7083, 0.875, 0.75, 0.8333, 0.75, 0.8333, 0.75, 0.875, 0.75, 0.875, 0.7917, 0.8333, 0.7917, 0.8333, 0.7917, 0.875, 0.7917, 0.875, 0.8333, 0.8333, 0.8333, 0.8333, 0.8333, 0.875, 0.8333, 0.875, 0.875, 0.8333, 0.875, 0.8333, 0.875, 0.875, 0.875, 0.875, 0.9167, 0.8333, 0.9167, 0.8333, 0.9167, 0.875, 0.9167, 0.875, 0.9583, 0.8333, 0.9583, 0.875, 0.0, 0.9167, 0.0, 0.9167, 0.04167, 0.875, 0.04167, 0.875, 0.04167, 0.9167, 0.04167, 0.9167, 0.08333, 0.875, 0.08333, 0.875, 0.08333, 0.9167, 0.08333, 0.9167, 0.125, 0.875, 0.125, 0.875, 0.125, 0.9167, 0.125, 0.9167, 0.1667, 0.875, 0.1667, 0.875, 0.1667, 0.9167, 0.1667, 0.9167, 0.2083, 0.875, 0.2083, 0.875, 0.2083, 0.9167, 0.2083, 0.9167, 0.25, 0.875, 0.25, 0.875, 0.25, 0.9167, 0.25, 0.9167, 0.2917, 0.875, 0.2917, 0.875, 0.2917, 0.9167, 0.2917, 0.9167, 0.3333, 0.875, 0.3333, 0.875, 0.3333, 0.9167, 0.3333, 0.9167, 0.375, 0.875, 0.375, 0.875, 0.375, 0.9167, 0.375, 0.9167, 0.4167, 0.875, 0.4167, 0.875, 0.4167, 0.9167, 0.4167, 0.9167, 0.4583, 0.875, 0.4583, 0.875, 0.4583, 0.9167, 0.4583, 0.9167, 0.5, 0.875, 0.5, 0.875, 0.5, 0.9167, 0.5, 0.9167, 0.5417, 0.875, 0.5417, 0.875, 0.5417, 0.9167, 0.5417, 0.9167, 0.5833, 0.875, 0.5833, 0.875, 0.5833, 0.9167, 0.5833, 0.9167, 0.625, 0.875, 0.625, 0.875, 0.625, 0.9167, 0.625, 0.9167, 0.6667, 0.875, 0.6667, 0.875, 0.6667, 0.9167, 0.6667, 0.9167, 0.7083, 0.875, 0.7083, 0.875, 0.7083, 0.9167, 0.7083, 0.9167, 0.75, 0.875, 0.75, 0.875, 0.75, 0.9167, 0.75, 0.9167, 0.7917, 0.875, 0.7917, 0.875, 0.7917, 0.9167, 0.7917, 0.9167, 0.8333, 0.875, 0.8333, 0.875, 0.8333, 0.9167, 0.8333, 0.9167, 0.875, 0.875, 0.875, 0.875, 0.875, 0.9167, 0.875, 0.9167, 0.9167, 0.875, 0.9167, 0.875, 0.9167, 0.9167, 0.9167, 0.9167, 0.9583, 0.875, 0.9583, 0.9167, 0.0, 0.9583, 0.0, 0.9583, 0.04167, 0.9167, 0.04167, 0.9167, 0.04167, 0.9583, 0.04167, 0.9583, 0.08333, 0.9167, 0.08333, 0.9167, 0.08333, 0.9583, 0.08333, 0.9583, 0.125, 0.9167, 0.125, 0.9167, 0.125, 0.9583, 0.125, 0.9583, 0.1667, 0.9167, 0.1667, 0.9167, 0.1667, 0.9583, 0.1667, 0.9583, 0.2083, 0.9167, 0.2083, 0.9167, 0.2083, 0.9583, 0.2083, 0.9583, 0.25, 0.9167, 0.25, 0.9167, 0.25, 0.9583, 0.25, 0.9583, 0.2917, 0.9167, 0.2917, 0.9167, 0.2917, 0.9583, 0.2917, 0.9583, 0.3333, 0.9167, 0.3333, 0.9167, 0.3333, 0.9583, 0.3333, 0.9583, 0.375, 0.9167, 0.375, 0.9167, 0.375, 0.9583, 0.375, 0.9583, 0.4167, 0.9167, 0.4167, 0.9167, 0.4167, 0.9583, 0.4167, 0.9583, 0.4583, 0.9167, 0.4583, 0.9167, 0.4583, 0.9583, 0.4583, 0.9583, 0.5, 0.9167, 0.5, 0.9167, 0.5, 0.9583, 0.5, 0.9583, 0.5417, 0.9167, 0.5417, 0.9167, 0.5417, 0.9583, 0.5417, 0.9583, 0.5833, 0.9167, 0.5833, 0.9167, 0.5833, 0.9583, 0.5833, 0.9583, 0.625, 0.9167, 0.625, 0.9167, 0.625, 0.9583, 0.625, 0.9583, 0.6667, 0.9167, 0.6667, 0.9167, 0.6667, 0.9583, 0.6667, 0.9583, 0.7083, 0.9167, 0.7083, 0.9167, 0.7083, 0.9583, 0.7083, 0.9583, 0.75, 0.9167, 0.75, 0.9167, 0.75, 0.9583, 0.75, 0.9583, 0.7917, 0.9167, 0.7917, 0.9167, 0.7917, 0.9583, 0.7917, 0.9583, 0.8333, 0.9167, 0.8333, 0.9167, 0.8333, 0.9583, 0.8333, 0.9583, 0.875, 0.9167, 0.875, 0.9167, 0.875, 0.9583, 0.875, 0.9583, 0.9167, 0.9167, 0.9167, 0.9167, 0.9167, 0.9583, 0.9167, 0.9583, 0.9583, 0.9167, 0.9583, 0.9583, 0.0, 1.0, 0.0, 1.0, 0.04167, 0.9583, 0.04167, 0.9583, 0.04167, 1.0, 0.04167, 1.0, 0.08333, 0.9583, 0.08333, 0.9583, 0.08333, 1.0, 0.08333, 1.0, 0.125, 0.9583, 0.125, 0.9583, 0.125, 1.0, 0.125, 1.0, 0.1667, 0.9583, 0.1667, 0.9583, 0.1667, 1.0, 0.1667, 1.0, 0.2083, 0.9583, 0.2083, 0.9583, 0.2083, 1.0, 0.2083, 1.0, 0.25, 0.9583, 0.25, 0.9583, 0.25, 1.0, 0.25, 1.0, 0.2917, 0.9583, 0.2917, 0.9583, 0.2917, 1.0, 0.2917, 1.0, 0.3333, 0.9583, 0.3333, 0.9583, 0.3333, 1.0, 0.3333, 1.0, 0.375, 0.9583, 0.375, 0.9583, 0.375, 1.0, 0.375, 1.0, 0.4167, 0.9583, 0.4167, 0.9583, 0.4167, 1.0, 0.4167, 1.0, 0.4583, 0.9583, 0.4583, 0.9583, 0.4583, 1.0, 0.4583, 1.0, 0.5, 0.9583, 0.5, 0.9583, 0.5, 1.0, 0.5, 1.0, 0.5417, 0.9583, 0.5417, 0.9583, 0.5417, 1.0, 0.5417, 1.0, 0.5833, 0.9583, 0.5833, 0.9583, 0.5833, 1.0, 0.5833, 1.0, 0.625, 0.9583, 0.625, 0.9583, 0.625, 1.0, 0.625, 1.0, 0.6667, 0.9583, 0.6667, 0.9583, 0.6667, 1.0, 0.6667, 1.0, 0.7083, 0.9583, 0.7083, 0.9583, 0.7083, 1.0, 0.7083, 1.0, 0.75, 0.9583, 0.75, 0.9583, 0.75, 1.0, 0.75, 1.0, 0.7917, 0.9583, 0.7917, 0.9583, 0.7917, 1.0, 0.7917, 1.0, 0.8333, 0.9583, 0.8333, 0.9583, 0.8333, 1.0, 0.8333, 1.0, 0.875, 0.9583, 0.875, 0.9583, 0.875, 1.0, 0.875, 1.0, 0.9167, 0.9583, 0.9167, 0.9583, 0.9167, 1.0, 0.9167, 1.0, 0.9583, 0.9583, 0.9583])
me_plane.update()

# ---- objects
ob_light = bpy.data.objects.new('Light', light_light)
ob_camera = bpy.data.objects.new('Camera', cam_camera)
ob_plane = bpy.data.objects.new('Plane', me_plane)

# ---- transforms, parenting, visibility, modifiers, constraints
ob_light.location = (4.076, 1.005, 5.904)
ob_light.rotation_euler = (0.6503, 0.05522, 1.866)
ob_light.lock_rotations_4d = False
ob_light.empty_display_type = 'ARROWS'
ob_light.color = (0.0, 0.0, 0.0, 0.0)
ob_light.lineart.crease_threshold = 0.0
ob_camera.location = (7.359, -6.926, 4.958)
ob_camera.rotation_euler = (1.109, 0.0, 0.8149)
ob_camera.lock_rotations_4d = False
ob_camera.empty_display_type = 'ARROWS'
ob_camera.color = (0.0, 0.0, 0.0, 0.0)
ob_camera.display_type = 'WIRE'
ob_camera.lineart.crease_threshold = 0.0
ob_plane.location = (0.0, 0.0, 0.0)

# ---- collection membership
col_collection.objects.link(ob_light)
col_collection.objects.link(ob_camera)
col_collection.objects.link(ob_plane)

# ---- scene / render settings (as saved in the file)
scene.camera = ob_camera
scene.frame_start = 1; scene.frame_end = 250; scene.frame_set(1)
scene.render.engine = 'BLENDER_EEVEE_NEXT'
bpy.context.view_layer.update()
